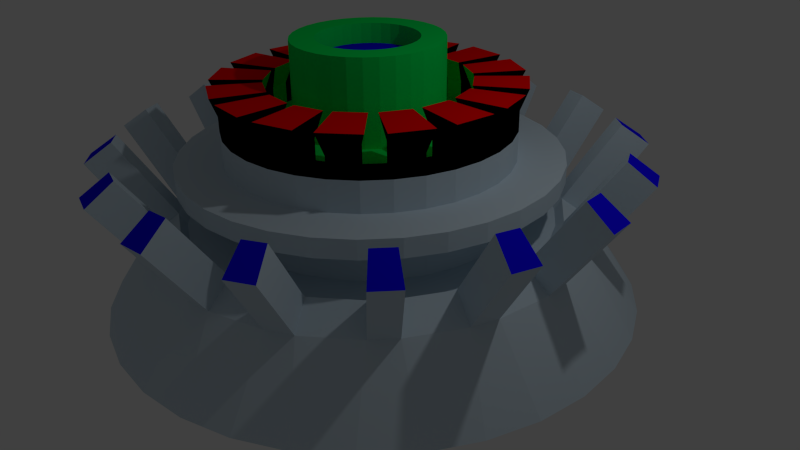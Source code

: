 # Source: Mina.blend  (saved by Blender 2.70.0; exported with 4.5.12 LTS)
import bpy
from mathutils import Matrix  # noqa: F401  (used for matrix-valued properties, if any)

bpy.ops.wm.read_factory_settings(use_empty=True)
scene = bpy.context.scene
scene.name = 'Scene'

# ---- collections
col_collection_1 = bpy.data.collections.new('Collection 1'); scene.collection.children.link(col_collection_1)

# ---- materials (node trees are filled in below, after node groups)
mat_material_001 = bpy.data.materials.new('Material.001')
mat_material_001.alpha_threshold = 0.0
mat_material_001.use_transparent_shadow = False
mat_material_001.diffuse_color = (0.5996, 0.7158, 0.8, 1.0)
mat_material_001.roughness = 0.5
mat_material_001.line_color = (0.0, 0.0, 0.0, 1.0)
mat_material_002 = bpy.data.materials.new('Material.002')
mat_material_002.alpha_threshold = 0.0
mat_material_002.use_transparent_shadow = False
mat_material_002.diffuse_color = (0.0, 0.8, 0.1009, 1.0)
mat_material_002.specular_color = (0.06705, 0.08203, 1.0)
mat_material_002.roughness = 0.5
mat_material_002.line_color = (0.0, 0.0, 0.0, 1.0)
mat_material_003 = bpy.data.materials.new('Material.003')
mat_material_003.alpha_threshold = 0.0
mat_material_003.use_transparent_shadow = False
mat_material_003.diffuse_color = (0.002579, 0.002579, 0.002579, 1.0)
mat_material_003.roughness = 0.5
mat_material_003.line_color = (0.0, 0.0, 0.0, 1.0)
mat_material_004 = bpy.data.materials.new('Material.004')
mat_material_004.alpha_threshold = 0.0
mat_material_004.use_transparent_shadow = False
mat_material_004.diffuse_color = (1.0, 0.0, 0.0, 1.0)
mat_material_004.roughness = 0.5
mat_material_004.line_color = (0.0, 0.0, 0.0, 1.0)
mat_material_005 = bpy.data.materials.new('Material.005')
mat_material_005.alpha_threshold = 0.0
mat_material_005.use_transparent_shadow = False
mat_material_005.diffuse_color = (0.006795, 0.0, 1.0, 1.0)
mat_material_005.roughness = 0.5
mat_material_005.line_color = (0.0, 0.0, 0.0, 1.0)
mat_material_006 = bpy.data.materials.new('Material.006')
mat_material_006.alpha_threshold = 0.0
mat_material_006.use_transparent_shadow = False
mat_material_006.diffuse_color = (0.0, 0.0, 0.0, 1.0)
mat_material_006.roughness = 0.5
mat_material_006.line_color = (0.0, 0.0, 0.0, 1.0)

# ---- material node trees

# ---- world
world_world = bpy.data.worlds.new('World'); scene.world = world_world
world_world.color = (0.05088, 0.05088, 0.05088)
world_world.use_sun_shadow = False
world_world.sun_shadow_jitter_overblur = 0.0
world_world.cycles.sampling_method = 'MANUAL'
world_world.cycles.sample_map_resolution = 256

# ---- cameras
cam_camera = bpy.data.cameras.new('Camera')
cam_camera.clip_end = 100.0
cam_camera.lens = 35.0
cam_camera.sensor_width = 32.0
cam_camera.sensor_height = 18.0
cam_camera.ortho_scale = 7.314
cam_camera.dof.focus_distance = 0.0
cam_camera.dof.aperture_fstop = 128.0

# ---- lights
light_lamp = bpy.data.lights.new('Lamp', 'POINT')
light_lamp.transmission_factor = 0.0
light_lamp.cutoff_distance = 30.0
light_lamp.energy = 100.0
light_lamp.shadow_buffer_clip_start = 1.001
light_lamp.shadow_soft_size = 0.1
light_lamp.shadow_maximum_resolution = 0.006
light_lamp.use_absolute_resolution = True
light_lamp.cycles.use_multiple_importance_sampling = False

# ---- meshes
me_cylinder = bpy.data.meshes.new('Cylinder')
me_cylinder.from_pydata([(3.111e-08, 2.267, 0.6416), (0.4422, 2.223, 0.6416), (0.8675, 2.094, 0.6416), (1.259, 1.885, 0.6416), (1.603, 1.603, 0.6416), (1.885, 1.259, 0.6416), (2.094, 0.8675, 0.6416), (2.223, 0.4422, 0.6416), (2.267, -1.314e-07, 0.6416), (2.223, -0.4422, 0.6416), (2.094, -0.8675, 0.6416), (1.885, -1.259, 0.6416), (1.603, -1.603, 0.6416), (1.259, -1.885, 0.6416), (0.8675, -2.094, 0.6416), (0.4422, -2.223, 0.6416), (-7.075e-07, -2.267, 0.6416), (-0.4422, -2.223, 0.6416), (-0.8675, -2.094, 0.6416), (-1.259, -1.885, 0.6416), (-1.603, -1.603, 0.6416), (-1.885, -1.259, 0.6416), (-2.094, -0.8675, 0.6416), (-2.223, -0.4422, 0.6416), (-2.267, 1.886e-06, 0.6416), (-2.223, 0.4422, 0.6416), (-2.094, 0.8675, 0.6416), (-1.885, 1.259, 0.6416), (-1.603, 1.603, 0.6416), (-1.259, 1.885, 0.6416), (-0.8675, 2.094, 0.6416), (-0.4422, 2.223, 0.6416), (-0.3676, 2.34, 0.7479), (-0.9944, 2.15, 0.7479), (-1.235, 2.021, 0.7479), (-1.741, 1.606, 0.7479), (-1.914, 1.395, 0.7479), (-2.223, 0.817, 0.7479), (-2.302, 0.5559, 0.7479), (-2.367, -0.09598, 0.7479), (-2.34, -0.3676, 0.7479), (-2.15, -0.9944, 0.7479), (-2.021, -1.235, 0.7479), (-1.606, -1.741, 0.7479), (-1.395, -1.914, 0.7479), (-0.817, -2.223, 0.7479), (-0.5559, -2.302, 0.7479), (0.09598, -2.367, 0.7479), (0.3676, -2.34, 0.7479), (0.9944, -2.15, 0.7479), (1.235, -2.021, 0.7479), (1.741, -1.606, 0.7479), (1.914, -1.395, 0.7479), (2.223, -0.817, 0.7479), (2.302, -0.5559, 0.7479), (2.367, 0.09598, 0.7479), (2.34, 0.3676, 0.7479), (2.15, 0.9944, 0.7479), (2.021, 1.235, 0.7479), (1.606, 1.741, 0.7479), (1.395, 1.914, 0.7479), (0.817, 2.223, 0.7479), (0.5559, 2.302, 0.7479), (-0.09598, 2.367, 0.7479), (-2.41e-08, 3.334, -0.4272), (-0.09598, 2.715, 0.5039), (0.6504, 3.27, -0.4272), (0.6238, 2.644, 0.5039), (1.276, 3.08, -0.4272), (0.9502, 2.545, 0.5039), (1.852, 2.772, -0.4272), (1.588, 2.204, 0.5039), (2.357, 2.357, -0.4272), (1.852, 1.987, 0.5039), (2.772, 1.852, -0.4272), (2.311, 1.428, 0.5039), (3.08, 1.276, -0.4272), (2.471, 1.128, 0.5039), (3.27, 0.6504, -0.4272), (2.681, 0.4355, 0.5039), (3.334, -3.396e-07, -0.4272), (2.715, 0.09598, 0.5039), (3.27, -0.6504, -0.4272), (2.644, -0.6238, 0.5039), (3.08, -1.276, -0.4272), (2.545, -0.9502, 0.5039), (2.772, -1.852, -0.4272), (2.204, -1.588, 0.5039), (2.357, -2.357, -0.4272), (1.987, -1.852, 0.5039), (1.852, -2.772, -0.4272), (1.428, -2.311, 0.5039), (1.276, -3.08, -0.4272), (1.128, -2.471, 0.5039), (0.6504, -3.27, -0.4272), (0.4355, -2.681, 0.5039), (-1.11e-06, -3.334, -0.4272), (0.09598, -2.715, 0.5039), (-0.6504, -3.27, -0.4272), (-0.6238, -2.644, 0.5039), (-1.276, -3.08, -0.4272), (-0.9502, -2.545, 0.5039), (-1.852, -2.772, -0.4272), (-1.588, -2.204, 0.5039), (-2.357, -2.357, -0.4272), (-1.852, -1.987, 0.5039), (-2.772, -1.852, -0.4272), (-2.311, -1.428, 0.5039), (-3.08, -1.276, -0.4272), (-2.471, -1.128, 0.5039), (-3.27, -0.6504, -0.4272), (-2.681, -0.4355, 0.5039), (-3.334, 2.628e-06, -0.4272), (-2.715, -0.09598, 0.5039), (-3.27, 0.6504, -0.4272), (-2.644, 0.6238, 0.5039), (-3.08, 1.276, -0.4272), (-2.545, 0.9502, 0.5039), (-2.772, 1.852, -0.4272), (-2.204, 1.588, 0.5039), (-2.357, 2.357, -0.4272), (-1.987, 1.852, 0.5039), (-1.852, 2.772, -0.4272), (-1.428, 2.311, 0.5039), (-1.276, 3.08, -0.4272), (-1.128, 2.471, 0.5039), (-0.6504, 3.27, -0.4272), (-0.4355, 2.681, 0.5039), (7.756e-08, 1.797, 0.6416), (0.3506, 1.762, 0.6416), (0.6876, 1.66, 0.6416), (0.9983, 1.494, 0.6416), (1.271, 1.271, 0.6416), (1.494, 0.9983, 0.6416), (1.66, 0.6876, 0.6416), (1.762, 0.3506, 0.6416), (1.797, -4.081e-08, 0.6416), (1.762, -0.3506, 0.6416), (1.66, -0.6876, 0.6416), (1.494, -0.9983, 0.6416), (1.271, -1.271, 0.6416), (0.9983, -1.494, 0.6416), (0.6876, -1.66, 0.6416), (0.3505, -1.762, 0.6416), (-5.079e-07, -1.797, 0.6416), (-0.3506, -1.762, 0.6416), (-0.6876, -1.66, 0.6416), (-0.9983, -1.494, 0.6416), (-1.271, -1.271, 0.6416), (-1.494, -0.9983, 0.6416), (-1.66, -0.6876, 0.6416), (-1.762, -0.3505, 0.6416), (-1.797, 1.559e-06, 0.6416), (-1.762, 0.3506, 0.6416), (-1.66, 0.6876, 0.6416), (-1.494, 0.9983, 0.6416), (-1.271, 1.271, 0.6416), (-0.9983, 1.494, 0.6416), (-0.6876, 1.66, 0.6416), (-0.3505, 1.762, 0.6416), (7.162e-08, 1.797, 1.194), (0.3506, 1.762, 1.194), (0.6876, 1.66, 1.194), (0.9983, 1.494, 1.194), (1.271, 1.271, 1.194), (1.494, 0.9983, 1.194), (1.66, 0.6876, 1.194), (1.762, 0.3506, 1.194), (1.797, -4.081e-08, 1.194), (1.762, -0.3506, 1.194), (1.66, -0.6876, 1.194), (1.494, -0.9983, 1.194), (1.271, -1.271, 1.194), (0.9983, -1.494, 1.194), (0.6876, -1.66, 1.194), (0.3505, -1.762, 1.194), (-5.139e-07, -1.797, 1.194), (-0.3506, -1.762, 1.194), (-0.6876, -1.66, 1.194), (-0.9983, -1.494, 1.194), (-1.271, -1.271, 1.194), (-1.494, -0.9983, 1.194), (-1.66, -0.6876, 1.194), (-1.762, -0.3505, 1.194), (-1.797, 1.559e-06, 1.194), (-1.762, 0.3506, 1.194), (-1.66, 0.6876, 1.194), (-1.494, 0.9983, 1.194), (-1.271, 1.271, 1.194), (-0.9983, 1.494, 1.194), (-0.6876, 1.66, 1.194), (-0.3505, 1.762, 1.194), (5.394e-09, 2.347, 1.194), (0.4579, 2.302, 1.194), (0.8983, 2.169, 1.194), (1.304, 1.952, 1.194), (1.66, 1.66, 1.194), (1.952, 1.304, 1.194), (2.169, 0.8983, 1.194), (2.302, 0.4579, 1.194), (2.347, -1.583e-07, 1.194), (2.302, -0.4579, 1.194), (2.169, -0.8983, 1.194), (1.952, -1.304, 1.194), (1.66, -1.66, 1.194), (1.304, -1.952, 1.194), (0.8983, -2.169, 1.194), (0.4579, -2.302, 1.194), (-7.595e-07, -2.347, 1.194), (-0.458, -2.302, 1.194), (-0.8983, -2.169, 1.194), (-1.304, -1.952, 1.194), (-1.66, -1.66, 1.194), (-1.952, -1.304, 1.194), (-2.169, -0.8983, 1.194), (-2.302, -0.4579, 1.194), (-2.347, 1.931e-06, 1.194), (-2.302, 0.458, 1.194), (-2.169, 0.8983, 1.194), (-1.952, 1.304, 1.194), (-1.66, 1.66, 1.194), (-1.304, 1.952, 1.194), (-0.8983, 2.169, 1.194), (-0.4579, 2.302, 1.194), (5.394e-09, 2.347, 1.424), (0.4579, 2.302, 1.424), (0.8983, 2.169, 1.424), (1.304, 1.952, 1.424), (1.66, 1.66, 1.424), (1.952, 1.304, 1.424), (2.169, 0.8983, 1.424), (2.302, 0.4579, 1.424), (2.347, -1.583e-07, 1.424), (2.302, -0.4579, 1.424), (2.169, -0.8983, 1.424), (1.952, -1.304, 1.424), (1.66, -1.66, 1.424), (1.304, -1.952, 1.424), (0.8983, -2.169, 1.424), (0.4579, -2.302, 1.424), (-7.595e-07, -2.347, 1.424), (-0.458, -2.302, 1.424), (-0.8983, -2.169, 1.424), (-1.304, -1.952, 1.424), (-1.66, -1.66, 1.424), (-1.952, -1.304, 1.424), (-2.169, -0.8983, 1.424), (-2.302, -0.4579, 1.424), (-2.347, 1.931e-06, 1.424), (-2.302, 0.458, 1.424), (-2.169, 0.8983, 1.424), (-1.952, 1.304, 1.424), (-1.66, 1.66, 1.424), (-1.304, 1.952, 1.424), (-0.8983, 2.169, 1.424), (-0.4579, 2.302, 1.424), (5.613e-08, 1.772, 1.424), (0.3457, 1.738, 1.424), (0.678, 1.637, 1.424), (0.9844, 1.473, 1.424), (1.253, 1.253, 1.424), (1.473, 0.9844, 1.424), (1.637, 0.678, 1.424), (1.738, 0.3457, 1.424), (1.772, -3.729e-08, 1.424), (1.738, -0.3457, 1.424), (1.637, -0.678, 1.424), (1.473, -0.9844, 1.424), (1.253, -1.253, 1.424), (0.9844, -1.473, 1.424), (0.678, -1.637, 1.424), (0.3457, -1.738, 1.424), (-5.212e-07, -1.772, 1.424), (-0.3457, -1.738, 1.424), (-0.678, -1.637, 1.424), (-0.9844, -1.473, 1.424), (-1.253, -1.253, 1.424), (-1.473, -0.9844, 1.424), (-1.637, -0.678, 1.424), (-1.738, -0.3457, 1.424), (-1.772, 1.54e-06, 1.424), (-1.738, 0.3457, 1.424), (-1.637, 0.6781, 1.424), (-1.473, 0.9844, 1.424), (-1.253, 1.253, 1.424), (-0.9844, 1.473, 1.424), (-0.678, 1.637, 1.424), (-0.3457, 1.738, 1.424), (6.29e-08, 1.772, 1.799), (0.3457, 1.738, 1.799), (0.678, 1.637, 1.799), (0.9844, 1.473, 1.799), (1.253, 1.253, 1.799), (1.473, 0.9844, 1.799), (1.637, 0.678, 1.799), (1.738, 0.3457, 1.799), (1.772, -3.729e-08, 1.799), (1.738, -0.3457, 1.799), (1.637, -0.678, 1.799), (1.473, -0.9844, 1.799), (1.253, -1.253, 1.799), (0.9844, -1.473, 1.799), (0.678, -1.637, 1.799), (0.3457, -1.738, 1.799), (-5.144e-07, -1.772, 1.799), (-0.3457, -1.738, 1.799), (-0.678, -1.637, 1.799), (-0.9844, -1.473, 1.799), (-1.253, -1.253, 1.799), (-1.473, -0.9844, 1.799), (-1.637, -0.678, 1.799), (-1.738, -0.3457, 1.799), (-1.772, 1.54e-06, 1.799), (-1.738, 0.3457, 1.799), (-1.637, 0.6781, 1.799), (-1.473, 0.9844, 1.799), (-1.253, 1.253, 1.799), (-0.9844, 1.473, 1.799), (-0.678, 1.637, 1.799), (-0.3457, 1.738, 1.799), (1.279e-07, 1.326, 1.799), (0.2587, 1.301, 1.799), (0.5075, 1.225, 1.799), (0.7368, 1.103, 1.799), (0.9377, 0.9377, 1.799), (1.103, 0.7368, 1.799), (1.225, 0.5075, 1.799), (1.301, 0.2587, 1.799), (1.326, 6.486e-08, 1.799), (1.301, -0.2587, 1.799), (1.225, -0.5075, 1.799), (1.103, -0.7368, 1.799), (0.9377, -0.9377, 1.799), (0.7368, -1.103, 1.799), (0.5075, -1.225, 1.799), (0.2587, -1.301, 1.799), (-3.042e-07, -1.326, 1.799), (-0.2587, -1.301, 1.799), (-0.5075, -1.225, 1.799), (-0.7368, -1.103, 1.799), (-0.9377, -0.9377, 1.799), (-1.103, -0.7368, 1.799), (-1.225, -0.5075, 1.799), (-1.301, -0.2587, 1.799), (-1.326, 1.245e-06, 1.799), (-1.301, 0.2587, 1.799), (-1.225, 0.5075, 1.799), (-1.103, 0.7368, 1.799), (-0.9377, 0.9377, 1.799), (-0.7368, 1.103, 1.799), (-0.5075, 1.225, 1.799), (-0.2587, 1.301, 1.799), (-0.9844, 1.473, 2.054), (-1.253, 1.253, 2.054), (-0.9377, 0.9377, 2.054), (-0.7368, 1.103, 2.054), (-1.738, 0.3457, 2.054), (-1.772, 1.547e-06, 2.054), (-1.326, 1.252e-06, 2.054), (-1.301, 0.2587, 2.054), (-1.473, -0.9844, 2.054), (-1.253, -1.253, 2.054), (-0.9377, -0.9377, 2.054), (-1.103, -0.7368, 2.054), (-0.3457, -1.738, 2.054), (-5.212e-07, -1.772, 2.054), (-3.109e-07, -1.326, 2.054), (-0.2587, -1.301, 2.054), (0.3457, 1.738, 2.054), (6.962e-08, 1.772, 2.054), (1.346e-07, 1.326, 2.054), (0.2587, 1.301, 2.054), (0.9844, -1.473, 2.054), (1.253, -1.253, 2.054), (0.9377, -0.9377, 2.054), (0.7368, -1.103, 2.054), (1.738, -0.3457, 2.054), (1.772, -4.401e-08, 2.054), (1.326, 5.814e-08, 2.054), (1.301, -0.2587, 2.054), (1.473, 0.9844, 2.054), (1.253, 1.253, 2.054), (0.9377, 0.9377, 2.054), (1.103, 0.7368, 2.054), (-0.3457, 1.738, 2.054), (-0.678, 1.637, 2.054), (-0.5075, 1.225, 2.054), (-0.2587, 1.301, 2.054), (-1.473, 0.9844, 2.054), (-1.637, 0.6781, 2.054), (-1.225, 0.5075, 2.054), (-1.103, 0.7368, 2.054), (-1.738, -0.3457, 2.054), (-1.637, -0.678, 2.054), (-1.225, -0.5075, 2.054), (-1.301, -0.2587, 2.054), (-0.9844, -1.473, 2.054), (-0.6781, -1.637, 2.054), (-0.5075, -1.225, 2.054), (-0.7368, -1.103, 2.054), (1.473, -0.9844, 2.054), (1.637, -0.678, 2.054), (1.225, -0.5075, 2.054), (1.103, -0.7368, 2.054), (1.738, 0.3457, 2.054), (1.637, 0.678, 2.054), (1.225, 0.5075, 2.054), (1.301, 0.2587, 2.054), (0.9844, 1.473, 2.054), (0.678, 1.637, 2.054), (0.5075, 1.225, 2.054), (0.7368, 1.103, 2.054), (0.3457, -1.738, 2.054), (0.678, -1.637, 2.054), (0.5075, -1.225, 2.054), (0.2587, -1.301, 2.054), (-0.9873, 1.6, 2.337), (-1.376, 1.28, 2.337), (-0.9197, 0.8237, 2.337), (-0.6284, 1.063, 2.337), (-1.829, 0.4331, 2.337), (-1.879, -0.06788, 2.337), (-1.233, -0.06788, 2.337), (-1.196, 0.3071, 2.337), (-1.6, -0.9873, 2.337), (-1.28, -1.376, 2.337), (-0.8237, -0.9197, 2.337), (-1.063, -0.6284, 2.337), (-0.4331, -1.829, 2.337), (0.06788, -1.879, 2.337), (0.06788, -1.233, 2.337), (-0.3071, -1.196, 2.337), (0.4331, 1.829, 2.337), (-0.06788, 1.879, 2.337), (-0.06788, 1.233, 2.337), (0.3071, 1.196, 2.337), (0.9873, -1.6, 2.337), (1.376, -1.28, 2.337), (0.9197, -0.8237, 2.337), (0.6284, -1.063, 2.337), (1.829, -0.4331, 2.337), (1.879, 0.06788, 2.337), (1.233, 0.06788, 2.337), (1.196, -0.3071, 2.337), (1.6, 0.9873, 2.337), (1.28, 1.376, 2.337), (0.8237, 0.9197, 2.337), (1.063, 0.6284, 2.337), (-0.2999, 1.856, 2.337), (-0.7816, 1.71, 2.337), (-0.5345, 1.113, 2.337), (-0.1739, 1.222, 2.337), (-1.524, 1.1, 2.337), (-1.762, 0.6562, 2.337), (-1.165, 0.409, 2.337), (-0.9872, 0.7413, 2.337), (-1.856, -0.2999, 2.337), (-1.71, -0.7816, 2.337), (-1.113, -0.5345, 2.337), (-1.222, -0.1739, 2.337), (-1.1, -1.524, 2.337), (-0.6562, -1.762, 2.337), (-0.409, -1.165, 2.337), (-0.7413, -0.9872, 2.337), (1.524, -1.1, 2.337), (1.762, -0.6562, 2.337), (1.165, -0.409, 2.337), (0.9872, -0.7413, 2.337), (1.856, 0.2999, 2.337), (1.71, 0.7816, 2.337), (1.113, 0.5345, 2.337), (1.222, 0.1739, 2.337), (1.1, 1.524, 2.337), (0.6562, 1.762, 2.337), (0.409, 1.165, 2.337), (0.7413, 0.9872, 2.337), (0.2999, -1.856, 2.337), (0.7816, -1.71, 2.337), (0.5345, -1.113, 2.337), (0.1739, -1.222, 2.337), (-0.3676, 2.34, 0.7479), (-0.9944, 2.15, 0.7479), (-1.235, 2.021, 0.7479), (-1.741, 1.606, 0.7479), (-1.914, 1.395, 0.7479), (-2.223, 0.817, 0.7479), (-2.302, 0.5559, 0.7479), (-2.367, -0.09598, 0.7479), (-2.34, -0.3676, 0.7479), (-2.15, -0.9944, 0.7479), (-2.021, -1.235, 0.7479), (-1.606, -1.741, 0.7479), (-1.395, -1.914, 0.7479), (-0.817, -2.223, 0.7479), (-0.5559, -2.302, 0.7479), (0.09598, -2.367, 0.7479), (0.3676, -2.34, 0.7479), (0.9944, -2.15, 0.7479), (1.235, -2.021, 0.7479), (1.741, -1.606, 0.7479), (1.914, -1.395, 0.7479), (2.223, -0.817, 0.7479), (2.302, -0.5559, 0.7479), (2.367, 0.09598, 0.7479), (2.34, 0.3676, 0.7479), (2.15, 0.9944, 0.7479), (2.021, 1.235, 0.7479), (1.606, 1.741, 0.7479), (1.395, 1.914, 0.7479), (0.817, 2.223, 0.7479), (0.5559, 2.302, 0.7479), (-0.09598, 2.367, 0.7479), (-0.09598, 2.715, 0.5039), (0.6238, 2.644, 0.5039), (0.9502, 2.545, 0.5039), (1.588, 2.204, 0.5039), (1.852, 1.987, 0.5039), (2.311, 1.428, 0.5039), (2.471, 1.128, 0.5039), (2.681, 0.4355, 0.5039), (2.715, 0.09598, 0.5039), (2.644, -0.6238, 0.5039), (2.545, -0.9502, 0.5039), (2.204, -1.588, 0.5039), (1.987, -1.852, 0.5039), (1.428, -2.311, 0.5039), (1.128, -2.471, 0.5039), (0.4355, -2.681, 0.5039), (0.09598, -2.715, 0.5039), (-0.6238, -2.644, 0.5039), (-0.9502, -2.545, 0.5039), (-1.588, -2.204, 0.5039), (-1.852, -1.987, 0.5039), (-2.311, -1.428, 0.5039), (-2.471, -1.128, 0.5039), (-2.681, -0.4355, 0.5039), (-2.715, -0.09598, 0.5039), (-2.644, 0.6238, 0.5039), (-2.545, 0.9502, 0.5039), (-2.204, 1.588, 0.5039), (-1.987, 1.852, 0.5039), (-1.428, 2.311, 0.5039), (-1.128, 2.471, 0.5039), (-0.4355, 2.681, 0.5039), (-0.4008, 2.677, 1.229), (-1.154, 2.448, 1.229), (-1.395, 2.32, 1.229), (-2.003, 1.82, 1.229), (-2.176, 1.609, 1.229), (-2.547, 0.9153, 1.229), (-2.626, 0.6541, 1.229), (-2.704, -0.1292, 1.229), (-2.677, -0.4008, 1.229), (-2.448, -1.154, 1.229), (-2.32, -1.395, 1.229), (-1.82, -2.003, 1.229), (-1.609, -2.176, 1.229), (-0.9153, -2.547, 1.229), (-0.6541, -2.626, 1.229), (0.1292, -2.704, 1.229), (0.4008, -2.677, 1.229), (1.154, -2.448, 1.229), (1.395, -2.32, 1.229), (2.003, -1.82, 1.229), (2.176, -1.609, 1.229), (2.547, -0.9153, 1.229), (2.626, -0.6541, 1.229), (2.704, 0.1292, 1.229), (2.677, 0.4008, 1.229), (2.448, 1.154, 1.229), (2.32, 1.395, 1.229), (1.82, 2.003, 1.229), (1.609, 2.176, 1.229), (0.9153, 2.547, 1.229), (0.6541, 2.626, 1.229), (-0.1292, 2.704, 1.229), (-0.1292, 3.052, 0.9845), (0.722, 2.968, 0.9845), (1.048, 2.869, 0.9845), (1.803, 2.466, 0.9845), (2.066, 2.249, 0.9845), (2.609, 1.588, 0.9845), (2.77, 1.287, 0.9845), (3.018, 0.4687, 0.9845), (3.052, 0.1292, 0.9845), (2.968, -0.722, 0.9845), (2.869, -1.048, 0.9845), (2.466, -1.803, 0.9845), (2.249, -2.066, 0.9845), (1.588, -2.609, 0.9845), (1.287, -2.77, 0.9845), (0.4687, -3.018, 0.9845), (0.1292, -3.052, 0.9845), (-0.722, -2.968, 0.9845), (-1.048, -2.869, 0.9845), (-1.803, -2.466, 0.9845), (-2.066, -2.249, 0.9845), (-2.609, -1.588, 0.9845), (-2.77, -1.287, 0.9845), (-3.018, -0.4687, 0.9845), (-3.052, -0.1292, 0.9845), (-2.968, 0.722, 0.9845), (-2.869, 1.048, 0.9845), (-2.466, 1.803, 0.9845), (-2.249, 2.066, 0.9845), (-1.588, 2.609, 0.9845), (-1.287, 2.77, 0.9845), (-0.4687, 3.018, 0.9845), (1.679e-07, 0.9096, 1.799), (0.1775, 0.8921, 1.799), (0.3481, 0.8403, 1.799), (0.5053, 0.7563, 1.799), (0.6432, 0.6432, 1.799), (0.7563, 0.5053, 1.799), (0.8403, 0.3481, 1.799), (0.8921, 0.1775, 1.799), (0.9096, 1.486e-07, 1.799), (0.8921, -0.1775, 1.799), (0.8403, -0.3481, 1.799), (0.7563, -0.5053, 1.799), (0.6432, -0.6432, 1.799), (0.5053, -0.7563, 1.799), (0.3481, -0.8403, 1.799), (0.1775, -0.8921, 1.799), (-1.285e-07, -0.9096, 1.799), (-0.1775, -0.8921, 1.799), (-0.3481, -0.8403, 1.799), (-0.5053, -0.7563, 1.799), (-0.6432, -0.6432, 1.799), (-0.7563, -0.5053, 1.799), (-0.8403, -0.3481, 1.799), (-0.8921, -0.1775, 1.799), (-0.9096, 9.583e-07, 1.799), (-0.8921, 0.1775, 1.799), (-0.8403, 0.3481, 1.799), (-0.7563, 0.5053, 1.799), (-0.6432, 0.6432, 1.799), (-0.5053, 0.7563, 1.799), (-0.3481, 0.8403, 1.799), (-0.1774, 0.8921, 1.799), (2.377e-07, 0.9096, 2.832), (0.1775, 0.8921, 2.832), (0.3481, 0.8403, 2.832), (0.5053, 0.7563, 2.832), (0.6432, 0.6432, 2.832), (0.7563, 0.5053, 2.832), (0.8403, 0.3481, 2.832), (0.8921, 0.1775, 2.832), (0.9096, 1.486e-07, 2.832), (0.8921, -0.1775, 2.832), (0.8403, -0.3481, 2.832), (0.7563, -0.5053, 2.832), (0.6432, -0.6432, 2.832), (0.5053, -0.7563, 2.832), (0.3481, -0.8403, 2.832), (0.1775, -0.8921, 2.832), (-5.871e-08, -0.9096, 2.832), (-0.1775, -0.8921, 2.832), (-0.3481, -0.8403, 2.832), (-0.5053, -0.7563, 2.832), (-0.6432, -0.6432, 2.832), (-0.7563, -0.5053, 2.832), (-0.8403, -0.3481, 2.832), (-0.8921, -0.1775, 2.832), (-0.9096, 9.583e-07, 2.832), (-0.8921, 0.1775, 2.832), (-0.8403, 0.3481, 2.832), (-0.7563, 0.5053, 2.832), (-0.6432, 0.6432, 2.832), (-0.5053, 0.7563, 2.832), (-0.3481, 0.8403, 2.832), (-0.1774, 0.8921, 2.832), (2.684e-07, 0.6144, 2.832), (0.1199, 0.6026, 2.832), (0.2351, 0.5676, 2.832), (0.3413, 0.5108, 2.832), (0.4344, 0.4344, 2.832), (0.5108, 0.3413, 2.832), (0.5676, 0.2351, 2.832), (0.6026, 0.1199, 2.832), (0.6144, 2.122e-07, 2.832), (0.6026, -0.1199, 2.832), (0.5676, -0.2351, 2.832), (0.5108, -0.3413, 2.832), (0.4344, -0.4344, 2.832), (0.3413, -0.5108, 2.832), (0.2351, -0.5676, 2.832), (0.1199, -0.6026, 2.832), (6.825e-08, -0.6144, 2.832), (-0.1199, -0.6026, 2.832), (-0.2351, -0.5676, 2.832), (-0.3413, -0.5108, 2.832), (-0.4344, -0.4344, 2.832), (-0.5108, -0.3413, 2.832), (-0.5676, -0.2351, 2.832), (-0.6026, -0.1199, 2.832), (-0.6144, 7.591e-07, 2.832), (-0.6026, 0.1199, 2.832), (-0.5676, 0.2351, 2.832), (-0.5108, 0.3413, 2.832), (-0.4344, 0.4344, 2.832), (-0.3413, 0.5108, 2.832), (-0.2351, 0.5676, 2.832), (-0.1199, 0.6026, 2.832), (3.472e-07, 0.6144, 2.588), (0.1199, 0.6026, 2.588), (0.2351, 0.5676, 2.588), (0.3413, 0.5108, 2.588), (0.4344, 0.4344, 2.588), (0.5108, 0.3413, 2.588), (0.5676, 0.2351, 2.588), (0.6026, 0.1199, 2.588), (0.6144, 2.122e-07, 2.588), (0.6026, -0.1199, 2.588), (0.5676, -0.2351, 2.588), (0.5108, -0.3413, 2.588), (0.4344, -0.4344, 2.588), (0.3413, -0.5108, 2.588), (0.2351, -0.5676, 2.588), (0.1199, -0.6026, 2.588), (1.47e-07, -0.6144, 2.588), (-0.1199, -0.6026, 2.588), (-0.2351, -0.5676, 2.588), (-0.3413, -0.5108, 2.588), (-0.4344, -0.4344, 2.588), (-0.5108, -0.3413, 2.588), (-0.5676, -0.2351, 2.588), (-0.6026, -0.1199, 2.588), (-0.6144, 7.591e-07, 2.588), (-0.6026, 0.1199, 2.588), (-0.5676, 0.2351, 2.588), (-0.5108, 0.3413, 2.588), (-0.4344, 0.4344, 2.588), (-0.3413, 0.5108, 2.588), (-0.2351, 0.5676, 2.588), (-0.1199, 0.6026, 2.588), (-0.4329, 3.003, 1.694), (-1.309, 2.738, 1.694), (-1.549, 2.609, 1.694), (-2.257, 2.028, 1.694), (-2.43, 1.817, 1.694), (-2.861, 1.01, 1.694), (-2.94, 0.7493, 1.694), (-3.03, -0.1613, 1.694), (-3.003, -0.4329, 1.694), (-2.738, -1.309, 1.694), (-2.609, -1.549, 1.694), (-2.028, -2.257, 1.694), (-1.817, -2.43, 1.694), (-1.01, -2.861, 1.694), (-0.7493, -2.94, 1.694), (0.1613, -3.03, 1.694), (0.4329, -3.003, 1.694), (1.309, -2.738, 1.694), (1.549, -2.609, 1.694), (2.257, -2.028, 1.694), (2.43, -1.817, 1.694), (2.861, -1.01, 1.694), (2.94, -0.7493, 1.694), (3.03, 0.1613, 1.694), (3.003, 0.4329, 1.694), (2.738, 1.309, 1.694), (2.609, 1.549, 1.694), (2.028, 2.257, 1.694), (1.817, 2.43, 1.694), (1.01, 2.861, 1.694), (0.7493, 2.94, 1.694), (-0.1613, 3.03, 1.694), (-0.1613, 3.378, 1.45), (0.8172, 3.282, 1.45), (1.144, 3.183, 1.45), (2.011, 2.719, 1.45), (2.274, 2.503, 1.45), (2.898, 1.743, 1.45), (3.059, 1.442, 1.45), (3.344, 0.5008, 1.45), (3.378, 0.1613, 1.45), (3.282, -0.8172, 1.45), (3.183, -1.144, 1.45), (2.719, -2.011, 1.45), (2.503, -2.274, 1.45), (1.743, -2.898, 1.45), (1.442, -3.059, 1.45), (0.5008, -3.344, 1.45), (0.1613, -3.378, 1.45), (-0.8172, -3.282, 1.45), (-1.144, -3.183, 1.45), (-2.011, -2.719, 1.45), (-2.275, -2.503, 1.45), (-2.898, -1.743, 1.45), (-3.059, -1.442, 1.45), (-3.344, -0.5008, 1.45), (-3.378, -0.1613, 1.45), (-3.282, 0.8172, 1.45), (-3.183, 1.144, 1.45), (-2.719, 2.011, 1.45), (-2.503, 2.275, 1.45), (-1.743, 2.898, 1.45), (-1.442, 3.059, 1.45), (-0.5008, 3.344, 1.45)], [], [(55, 56, 7, 8), (29, 28, 156, 157), (40, 39, 487, 488), (34, 33, 481, 482), (83, 54, 502, 521), (65, 127, 543, 512), (99, 46, 494, 529), (52, 51, 499, 500), (35, 121, 540, 483), (119, 36, 484, 539), (91, 89, 51, 50), (83, 81, 55, 54), (75, 73, 59, 58), (99, 97, 47, 46), (107, 105, 43, 42), (115, 113, 39, 38), (123, 121, 35, 34), (69, 67, 513, 514), (95, 48, 496, 527), (67, 65, 63, 62), (46, 45, 493, 494), (55, 81, 520, 503), (45, 101, 530, 493), (53, 85, 522, 501), (77, 75, 517, 518), (58, 57, 505, 506), (71, 69, 61, 60), (87, 85, 53, 52), (79, 77, 57, 56), (95, 93, 49, 48), (103, 101, 45, 44), (111, 109, 41, 40), (119, 117, 37, 36), (59, 60, 3, 4), (64, 65, 67, 66), (66, 67, 69, 68), (68, 69, 71, 70), (70, 71, 73, 72), (72, 73, 75, 74), (74, 75, 77, 76), (76, 77, 79, 78), (78, 79, 81, 80), (80, 81, 83, 82), (82, 83, 85, 84), (84, 85, 87, 86), (86, 87, 89, 88), (88, 89, 91, 90), (90, 91, 93, 92), (92, 93, 95, 94), (94, 95, 97, 96), (96, 97, 99, 98), (98, 99, 101, 100), (100, 101, 103, 102), (102, 103, 105, 104), (104, 105, 107, 106), (106, 107, 109, 108), (108, 109, 111, 110), (110, 111, 113, 112), (112, 113, 115, 114), (114, 115, 117, 116), (116, 117, 119, 118), (118, 119, 121, 120), (120, 121, 123, 122), (122, 123, 125, 124), (127, 125, 33, 32), (126, 127, 65, 64), (124, 125, 127, 126), (64, 66, 68, 70, 72, 74, 76, 78, 80, 82, 84, 86, 88, 90, 92, 94, 96, 98, 100, 102, 104, 106, 108, 110, 112, 114, 116, 118, 120, 122, 124, 126), (51, 52, 11, 12), (47, 48, 15, 16), (43, 44, 19, 20), (39, 40, 23, 24), (35, 36, 27, 28), (63, 32, 31, 0), (60, 61, 2, 3), (56, 57, 6, 7), (52, 53, 10, 11), (48, 49, 14, 15), (32, 33, 30, 31), (44, 45, 18, 19), (40, 41, 22, 23), (36, 37, 26, 27), (61, 62, 1, 2), (57, 58, 5, 6), (53, 54, 9, 10), (49, 50, 13, 14), (37, 38, 25, 26), (33, 34, 29, 30), (45, 46, 17, 18), (41, 42, 21, 22), (62, 63, 0, 1), (58, 59, 4, 5), (54, 55, 8, 9), (50, 51, 12, 13), (42, 43, 20, 21), (38, 39, 24, 25), (34, 35, 28, 29), (46, 47, 16, 17), (157, 156, 188, 189), (25, 24, 152, 153), (21, 20, 148, 149), (17, 16, 144, 145), (1, 0, 128, 129), (13, 12, 140, 141), (9, 8, 136, 137), (5, 4, 132, 133), (30, 29, 157, 158), (26, 25, 153, 154), (22, 21, 149, 150), (18, 17, 145, 146), (6, 5, 133, 134), (2, 1, 129, 130), (14, 13, 141, 142), (10, 9, 137, 138), (31, 30, 158, 159), (27, 26, 154, 155), (23, 22, 150, 151), (19, 18, 146, 147), (11, 10, 138, 139), (7, 6, 134, 135), (3, 2, 130, 131), (15, 14, 142, 143), (0, 31, 159, 128), (28, 27, 155, 156), (24, 23, 151, 152), (20, 19, 147, 148), (16, 15, 143, 144), (12, 11, 139, 140), (8, 7, 135, 136), (4, 3, 131, 132), (189, 188, 220, 221), (153, 152, 184, 185), (149, 148, 180, 181), (145, 144, 176, 177), (141, 140, 172, 173), (137, 136, 168, 169), (133, 132, 164, 165), (129, 128, 160, 161), (158, 157, 189, 190), (154, 153, 185, 186), (150, 149, 181, 182), (146, 145, 177, 178), (130, 129, 161, 162), (142, 141, 173, 174), (138, 137, 169, 170), (134, 133, 165, 166), (159, 158, 190, 191), (155, 154, 186, 187), (151, 150, 182, 183), (147, 146, 178, 179), (135, 134, 166, 167), (131, 130, 162, 163), (143, 142, 174, 175), (139, 138, 170, 171), (128, 159, 191, 160), (156, 155, 187, 188), (152, 151, 183, 184), (148, 147, 179, 180), (140, 139, 171, 172), (136, 135, 167, 168), (132, 131, 163, 164), (144, 143, 175, 176), (221, 220, 252, 253), (185, 184, 216, 217), (181, 180, 212, 213), (177, 176, 208, 209), (173, 172, 204, 205), (169, 168, 200, 201), (165, 164, 196, 197), (161, 160, 192, 193), (190, 189, 221, 222), (186, 185, 217, 218), (182, 181, 213, 214), (178, 177, 209, 210), (162, 161, 193, 194), (174, 173, 205, 206), (170, 169, 201, 202), (166, 165, 197, 198), (191, 190, 222, 223), (187, 186, 218, 219), (183, 182, 214, 215), (179, 178, 210, 211), (167, 166, 198, 199), (163, 162, 194, 195), (175, 174, 206, 207), (171, 170, 202, 203), (160, 191, 223, 192), (188, 187, 219, 220), (184, 183, 215, 216), (180, 179, 211, 212), (172, 171, 203, 204), (168, 167, 199, 200), (164, 163, 195, 196), (176, 175, 207, 208), (253, 252, 284, 285), (217, 216, 248, 249), (213, 212, 244, 245), (209, 208, 240, 241), (205, 204, 236, 237), (201, 200, 232, 233), (197, 196, 228, 229), (193, 192, 224, 225), (222, 221, 253, 254), (218, 217, 249, 250), (214, 213, 245, 246), (210, 209, 241, 242), (206, 205, 237, 238), (202, 201, 233, 234), (198, 197, 229, 230), (194, 193, 225, 226), (223, 222, 254, 255), (219, 218, 250, 251), (215, 214, 246, 247), (211, 210, 242, 243), (195, 194, 226, 227), (207, 206, 238, 239), (203, 202, 234, 235), (199, 198, 230, 231), (192, 223, 255, 224), (220, 219, 251, 252), (216, 215, 247, 248), (212, 211, 243, 244), (200, 199, 231, 232), (196, 195, 227, 228), (208, 207, 239, 240), (204, 203, 235, 236), (285, 284, 316, 317), (249, 248, 280, 281), (245, 244, 276, 277), (241, 240, 272, 273), (233, 232, 264, 265), (229, 228, 260, 261), (225, 224, 256, 257), (237, 236, 268, 269), (254, 253, 285, 286), (250, 249, 281, 282), (246, 245, 277, 278), (242, 241, 273, 274), (238, 237, 269, 270), (234, 233, 265, 266), (230, 229, 261, 262), (226, 225, 257, 258), (255, 254, 286, 287), (251, 250, 282, 283), (247, 246, 278, 279), (243, 242, 274, 275), (239, 238, 270, 271), (235, 234, 266, 267), (231, 230, 262, 263), (227, 226, 258, 259), (224, 255, 287, 256), (252, 251, 283, 284), (248, 247, 279, 280), (244, 243, 275, 276), (228, 227, 259, 260), (240, 239, 271, 272), (236, 235, 267, 268), (232, 231, 263, 264), (476, 477, 478, 479), (281, 280, 312, 313), (277, 276, 308, 309), (273, 272, 304, 305), (261, 260, 292, 293), (257, 256, 288, 289), (269, 268, 300, 301), (265, 264, 296, 297), (286, 285, 317, 318), (282, 281, 313, 314), (278, 277, 309, 310), (274, 273, 305, 306), (266, 265, 297, 298), (262, 261, 293, 294), (258, 257, 289, 290), (270, 269, 301, 302), (287, 286, 318, 319), (283, 282, 314, 315), (279, 278, 310, 311), (275, 274, 306, 307), (271, 270, 302, 303), (267, 266, 298, 299), (263, 262, 294, 295), (259, 258, 290, 291), (256, 287, 319, 288), (284, 283, 315, 316), (280, 279, 311, 312), (276, 275, 307, 308), (272, 271, 303, 304), (268, 267, 299, 300), (264, 263, 295, 296), (260, 259, 291, 292), (349, 348, 636, 637), (472, 473, 474, 475), (468, 469, 470, 471), (464, 465, 466, 467), (460, 461, 462, 463), (456, 457, 458, 459), (452, 453, 454, 455), (448, 449, 450, 451), (318, 317, 349, 350), (314, 313, 345, 346), (310, 309, 341, 342), (306, 305, 337, 338), (294, 293, 325, 326), (290, 289, 321, 322), (302, 301, 333, 334), (298, 297, 329, 330), (444, 445, 446, 447), (440, 441, 442, 443), (436, 437, 438, 439), (432, 433, 434, 435), (428, 429, 430, 431), (424, 425, 426, 427), (420, 421, 422, 423), (416, 417, 418, 419), (288, 319, 351, 320), (316, 315, 347, 348), (312, 311, 343, 344), (308, 307, 339, 340), (304, 303, 335, 336), (300, 299, 331, 332), (296, 295, 327, 328), (292, 291, 323, 324), (396, 397, 461, 460), (316, 353, 352, 317), (348, 354, 353, 316), (349, 355, 354, 348), (317, 352, 355, 349), (366, 367, 431, 430), (312, 357, 356, 313), (344, 358, 357, 312), (345, 359, 358, 344), (313, 356, 359, 345), (355, 352, 416, 419), (308, 361, 360, 309), (340, 362, 361, 308), (341, 363, 362, 340), (309, 360, 363, 341), (405, 406, 470, 469), (304, 365, 364, 305), (336, 366, 365, 304), (337, 367, 366, 336), (305, 364, 367, 337), (375, 372, 436, 439), (288, 369, 368, 289), (320, 370, 369, 288), (321, 371, 370, 320), (289, 368, 371, 321), (386, 387, 451, 450), (300, 373, 372, 301), (332, 374, 373, 300), (333, 375, 374, 332), (301, 372, 375, 333), (395, 392, 456, 459), (296, 377, 376, 297), (328, 378, 377, 296), (329, 379, 378, 328), (297, 376, 379, 329), (406, 407, 471, 470), (292, 381, 380, 293), (324, 382, 381, 292), (325, 383, 382, 324), (293, 380, 383, 325), (415, 412, 476, 479), (318, 385, 384, 319), (350, 386, 385, 318), (351, 387, 386, 350), (319, 384, 387, 351), (357, 358, 422, 421), (314, 389, 388, 315), (346, 390, 389, 314), (347, 391, 390, 346), (315, 388, 391, 347), (368, 369, 433, 432), (310, 393, 392, 311), (342, 394, 393, 310), (343, 395, 394, 342), (311, 392, 395, 343), (388, 389, 453, 452), (306, 397, 396, 307), (338, 398, 397, 306), (339, 399, 398, 338), (307, 396, 399, 339), (377, 378, 442, 441), (298, 401, 400, 299), (330, 402, 401, 298), (331, 403, 402, 330), (299, 400, 403, 331), (397, 398, 462, 461), (294, 405, 404, 295), (326, 406, 405, 294), (327, 407, 406, 326), (295, 404, 407, 327), (358, 359, 423, 422), (290, 409, 408, 291), (322, 410, 409, 290), (323, 411, 410, 322), (291, 408, 411, 323), (408, 409, 473, 472), (302, 413, 412, 303), (334, 414, 413, 302), (335, 415, 414, 334), (303, 412, 415, 335), (385, 386, 450, 449), (365, 366, 430, 429), (376, 377, 441, 440), (356, 357, 421, 420), (414, 415, 479, 478), (403, 400, 464, 467), (383, 380, 444, 447), (394, 395, 459, 458), (413, 414, 478, 477), (374, 375, 439, 438), (363, 360, 424, 427), (404, 405, 469, 468), (354, 355, 419, 418), (393, 394, 458, 457), (373, 374, 438, 437), (384, 385, 449, 448), (364, 365, 429, 428), (353, 354, 418, 417), (411, 408, 472, 475), (391, 388, 452, 455), (402, 403, 467, 466), (382, 383, 447, 446), (371, 368, 432, 435), (412, 413, 477, 476), (401, 402, 466, 465), (362, 363, 427, 426), (392, 393, 457, 456), (381, 382, 446, 445), (361, 362, 426, 425), (372, 373, 437, 436), (352, 353, 417, 416), (410, 411, 475, 474), (399, 396, 460, 463), (379, 376, 440, 443), (390, 391, 455, 454), (409, 410, 474, 473), (370, 371, 435, 434), (359, 356, 420, 423), (389, 390, 454, 453), (400, 401, 465, 464), (380, 381, 445, 444), (369, 370, 434, 433), (360, 361, 425, 424), (407, 404, 468, 471), (398, 399, 463, 462), (387, 384, 448, 451), (367, 364, 428, 431), (378, 379, 443, 442), (516, 515, 579, 580), (513, 510, 574, 577), (518, 517, 581, 582), (491, 532, 596, 555), (535, 488, 552, 599), (519, 504, 568, 583), (504, 503, 567, 568), (540, 539, 603, 604), (497, 526, 590, 561), (509, 514, 578, 573), (494, 493, 557, 558), (542, 541, 605, 606), (482, 481, 545, 546), (530, 529, 593, 594), (521, 502, 566, 585), (484, 483, 547, 548), (71, 60, 508, 515), (51, 89, 524, 499), (62, 61, 509, 510), (121, 119, 539, 540), (49, 93, 526, 497), (125, 123, 541, 542), (37, 117, 538, 485), (39, 113, 536, 487), (50, 49, 497, 498), (111, 40, 488, 535), (113, 111, 535, 536), (67, 62, 510, 513), (56, 55, 503, 504), (117, 115, 537, 538), (61, 69, 514, 509), (38, 37, 485, 486), (123, 34, 482, 541), (105, 103, 531, 532), (79, 56, 504, 519), (44, 43, 491, 492), (109, 107, 533, 534), (43, 105, 532, 491), (41, 109, 534, 489), (47, 97, 528, 495), (97, 95, 527, 528), (63, 65, 512, 511), (32, 63, 511, 480), (101, 99, 529, 530), (127, 32, 480, 543), (54, 53, 501, 502), (115, 38, 486, 537), (60, 59, 507, 508), (89, 87, 523, 524), (57, 77, 518, 505), (93, 91, 525, 526), (87, 52, 500, 523), (42, 41, 489, 490), (59, 73, 516, 507), (48, 47, 495, 496), (103, 44, 492, 531), (81, 79, 519, 520), (91, 50, 498, 525), (85, 83, 521, 522), (75, 58, 506, 517), (33, 125, 542, 481), (36, 35, 483, 484), (107, 42, 490, 533), (73, 71, 515, 516), (553, 598, 790, 745), (569, 582, 774, 761), (566, 565, 757, 758), (602, 601, 793, 794), (583, 568, 760, 775), (605, 546, 738, 797), (556, 555, 747, 748), (604, 603, 795, 796), (544, 575, 767, 736), (592, 591, 783, 784), (577, 574, 766, 769), (546, 545, 737, 738), (599, 552, 744, 791), (582, 581, 773, 774), (555, 596, 788, 747), (568, 567, 759, 760), (528, 527, 591, 592), (480, 511, 575, 544), (511, 512, 576, 575), (541, 482, 546, 605), (492, 491, 555, 556), (538, 537, 601, 602), (490, 489, 553, 554), (505, 518, 582, 569), (502, 501, 565, 566), (495, 528, 592, 559), (489, 534, 598, 553), (531, 492, 556, 595), (514, 513, 577, 578), (526, 525, 589, 590), (525, 498, 562, 589), (543, 480, 544, 607), (537, 486, 550, 601), (524, 523, 587, 588), (536, 535, 599, 600), (533, 490, 554, 597), (488, 487, 551, 552), (500, 499, 563, 564), (523, 500, 564, 587), (507, 516, 580, 571), (498, 497, 561, 562), (510, 509, 573, 574), (493, 530, 594, 557), (503, 520, 584, 567), (481, 542, 606, 545), (517, 506, 570, 581), (522, 521, 585, 586), (539, 484, 548, 603), (534, 533, 597, 598), (529, 494, 558, 593), (486, 485, 549, 550), (501, 522, 586, 565), (532, 531, 595, 596), (512, 543, 607, 576), (515, 508, 572, 579), (496, 495, 559, 560), (499, 524, 588, 563), (508, 507, 571, 572), (527, 496, 560, 591), (483, 540, 604, 547), (506, 505, 569, 570), (487, 536, 600, 551), (520, 519, 583, 584), (485, 538, 602, 549), (608, 639, 671, 640), (345, 344, 632, 633), (341, 340, 628, 629), (337, 336, 624, 625), (321, 320, 608, 609), (333, 332, 620, 621), (329, 328, 616, 617), (325, 324, 612, 613), (350, 349, 637, 638), (346, 345, 633, 634), (342, 341, 629, 630), (338, 337, 625, 626), (326, 325, 613, 614), (322, 321, 609, 610), (334, 333, 621, 622), (330, 329, 617, 618), (351, 350, 638, 639), (347, 346, 634, 635), (343, 342, 630, 631), (339, 338, 626, 627), (331, 330, 618, 619), (327, 326, 614, 615), (323, 322, 610, 611), (335, 334, 622, 623), (320, 351, 639, 608), (348, 347, 635, 636), (344, 343, 631, 632), (340, 339, 627, 628), (336, 335, 623, 624), (332, 331, 619, 620), (328, 327, 615, 616), (324, 323, 611, 612), (640, 671, 703, 672), (636, 635, 667, 668), (632, 631, 663, 664), (628, 627, 659, 660), (616, 615, 647, 648), (612, 611, 643, 644), (624, 623, 655, 656), (620, 619, 651, 652), (637, 636, 668, 669), (633, 632, 664, 665), (629, 628, 660, 661), (625, 624, 656, 657), (621, 620, 652, 653), (617, 616, 648, 649), (613, 612, 644, 645), (609, 608, 640, 641), (638, 637, 669, 670), (634, 633, 665, 666), (630, 629, 661, 662), (626, 625, 657, 658), (622, 621, 653, 654), (618, 617, 649, 650), (614, 613, 645, 646), (610, 609, 641, 642), (639, 638, 670, 671), (635, 634, 666, 667), (631, 630, 662, 663), (627, 626, 658, 659), (611, 610, 642, 643), (623, 622, 654, 655), (619, 618, 650, 651), (615, 614, 646, 647), (672, 703, 735, 704), (668, 667, 699, 700), (664, 663, 695, 696), (660, 659, 691, 692), (644, 643, 675, 676), (656, 655, 687, 688), (652, 651, 683, 684), (648, 647, 679, 680), (669, 668, 700, 701), (665, 664, 696, 697), (661, 660, 692, 693), (657, 656, 688, 689), (649, 648, 680, 681), (645, 644, 676, 677), (641, 640, 672, 673), (653, 652, 684, 685), (670, 669, 701, 702), (666, 665, 697, 698), (662, 661, 693, 694), (658, 657, 689, 690), (654, 653, 685, 686), (650, 649, 681, 682), (646, 645, 677, 678), (642, 641, 673, 674), (671, 670, 702, 703), (667, 666, 698, 699), (663, 662, 694, 695), (659, 658, 690, 691), (655, 654, 686, 687), (651, 650, 682, 683), (647, 646, 678, 679), (643, 642, 674, 675), (705, 704, 735, 734, 733, 732, 731, 730, 729, 728, 727, 726, 725, 724, 723, 722, 721, 720, 719, 718, 717, 716, 715, 714, 713, 712, 711, 710, 709, 708, 707, 706), (700, 699, 731, 732), (696, 695, 727, 728), (692, 691, 723, 724), (688, 687, 719, 720), (684, 683, 715, 716), (680, 679, 711, 712), (676, 675, 707, 708), (701, 700, 732, 733), (697, 696, 728, 729), (693, 692, 724, 725), (689, 688, 720, 721), (677, 676, 708, 709), (673, 672, 704, 705), (685, 684, 716, 717), (681, 680, 712, 713), (702, 701, 733, 734), (698, 697, 729, 730), (694, 693, 725, 726), (690, 689, 721, 722), (682, 681, 713, 714), (678, 677, 709, 710), (674, 673, 705, 706), (686, 685, 717, 718), (703, 702, 734, 735), (699, 698, 730, 731), (695, 694, 726, 727), (691, 690, 722, 723), (687, 686, 718, 719), (683, 682, 714, 715), (679, 678, 710, 711), (675, 674, 706, 707), (776, 775, 760, 759), (784, 783, 752, 751), (772, 771, 764, 763), (780, 779, 756, 755), (788, 787, 748, 747), (792, 791, 744, 743), (796, 795, 740, 739), (768, 799, 736, 767), (774, 773, 762, 761), (782, 781, 754, 753), (770, 769, 766, 765), (778, 777, 758, 757), (786, 785, 750, 749), (790, 789, 746, 745), (794, 793, 742, 741), (798, 797, 738, 737), (559, 592, 784, 751), (580, 579, 771, 772), (575, 576, 768, 767), (578, 577, 769, 770), (590, 589, 781, 782), (607, 544, 736, 799), (589, 562, 754, 781), (601, 550, 742, 793), (554, 553, 745, 746), (600, 599, 791, 792), (552, 551, 743, 744), (587, 564, 756, 779), (564, 563, 755, 756), (571, 580, 772, 763), (595, 556, 748, 787), (557, 594, 786, 749), (574, 573, 765, 766), (588, 587, 779, 780), (581, 570, 762, 773), (545, 606, 798, 737), (597, 554, 746, 789), (586, 585, 777, 778), (598, 597, 789, 790), (593, 558, 750, 785), (550, 549, 741, 742), (562, 561, 753, 754), (565, 586, 778, 757), (567, 584, 776, 759), (576, 607, 799, 768), (560, 559, 751, 752), (572, 571, 763, 764), (591, 560, 752, 783), (563, 588, 780, 755), (603, 548, 740, 795), (547, 604, 796, 739), (549, 602, 794, 741), (584, 583, 775, 776), (596, 595, 787, 788), (585, 566, 758, 777), (548, 547, 739, 740), (579, 572, 764, 771), (594, 593, 785, 786), (606, 605, 797, 798), (573, 578, 770, 765), (558, 557, 749, 750), (570, 569, 761, 762), (561, 590, 782, 753), (551, 600, 792, 743)])
me_cylinder.polygons.foreach_set('material_index', [0, 0, 0, 0, 0, 0, 0, 0, 0, 0, 0, 0, 0, 0, 0, 0, 0, 0, 0, 0, 0, 0, 0, 0, 0, 0, 0, 0, 0, 0, 0, 0, 0, 0, 0, 0, 0, 0, 0, 0, 0, 0, 0, 0, 0, 0, 0, 0, 0, 0, 0, 0, 0, 0, 0, 0, 0, 0, 0, 0, 0, 0, 0, 0, 0, 0, 0, 0, 0, 0, 0, 0, 0, 0, 0, 0, 0, 0, 0, 0, 0, 0, 0, 0, 0, 0, 0, 0, 0, 0, 0, 0, 0, 0, 0, 0, 0, 0, 0, 0, 0, 0, 0, 0, 0, 0, 0, 0, 0, 0, 0, 0, 0, 0, 0, 0, 0, 0, 0, 0, 0, 0, 0, 0, 0, 0, 0, 0, 0, 0, 0, 0, 0, 0, 0, 0, 0, 0, 0, 0, 0, 0, 0, 0, 0, 0, 0, 0, 0, 0, 0, 0, 0, 0, 0, 0, 0, 0, 0, 0, 0, 0, 0, 0, 0, 0, 0, 0, 0, 0, 0, 0, 0, 0, 0, 0, 0, 0, 0, 0, 0, 0, 0, 0, 0, 0, 0, 0, 0, 0, 0, 0, 0, 0, 0, 0, 0, 0, 0, 0, 0, 0, 0, 0, 0, 0, 0, 0, 0, 0, 0, 0, 0, 0, 0, 0, 0, 0, 0, 0, 0, 0, 0, 0, 0, 0, 0, 0, 0, 0, 0, 0, 0, 0, 0, 0, 0, 0, 0, 0, 0, 0, 0, 0, 0, 0, 0, 0, 0, 0, 0, 0, 0, 0, 0, 0, 0, 0, 3, 0, 0, 0, 0, 0, 0, 0, 0, 0, 0, 0, 0, 0, 0, 0, 0, 0, 0, 0, 0, 0, 0, 0, 0, 0, 0, 0, 0, 0, 0, 0, 1, 3, 3, 3, 3, 3, 3, 3, 5, 5, 5, 5, 5, 5, 5, 5, 3, 3, 3, 3, 3, 3, 3, 3, 5, 5, 5, 5, 5, 5, 5, 5, 5, 5, 5, 1, 5, 1, 5, 5, 1, 5, 5, 5, 5, 1, 5, 5, 5, 5, 1, 5, 5, 5, 5, 1, 5, 1, 5, 5, 1, 5, 5, 5, 5, 1, 5, 1, 5, 5, 1, 5, 5, 5, 5, 1, 5, 5, 5, 5, 1, 5, 5, 5, 5, 1, 5, 5, 5, 5, 1, 5, 5, 5, 5, 1, 5, 5, 5, 5, 1, 5, 1, 5, 5, 1, 5, 5, 5, 5, 1, 5, 5, 5, 5, 5, 1, 5, 5, 1, 5, 1, 5, 5, 1, 5, 5, 5, 5, 5, 5, 5, 1, 1, 5, 5, 5, 1, 5, 5, 5, 5, 5, 1, 5, 5, 1, 5, 1, 5, 5, 5, 5, 5, 5, 5, 1, 5, 5, 1, 0, 0, 0, 0, 0, 0, 0, 0, 0, 0, 0, 0, 0, 0, 0, 0, 0, 0, 0, 0, 0, 0, 0, 0, 0, 0, 0, 0, 0, 0, 0, 0, 0, 0, 0, 0, 0, 0, 0, 0, 0, 0, 0, 0, 0, 0, 0, 0, 0, 0, 0, 0, 0, 0, 0, 0, 0, 0, 0, 0, 0, 0, 0, 0, 0, 0, 0, 0, 0, 0, 0, 0, 0, 0, 0, 0, 0, 0, 0, 0, 0, 0, 0, 0, 0, 0, 0, 0, 0, 0, 0, 0, 0, 0, 0, 0, 0, 0, 0, 0, 0, 0, 0, 0, 0, 0, 0, 0, 0, 0, 0, 0, 0, 0, 0, 0, 0, 0, 0, 0, 0, 0, 0, 0, 0, 0, 0, 0, 1, 1, 1, 1, 1, 1, 1, 1, 1, 1, 1, 1, 1, 1, 1, 1, 1, 1, 1, 1, 1, 1, 1, 1, 1, 1, 1, 1, 1, 1, 1, 1, 1, 1, 1, 1, 1, 1, 1, 1, 1, 1, 1, 1, 1, 1, 1, 1, 1, 1, 1, 1, 1, 1, 1, 1, 1, 1, 1, 1, 1, 1, 1, 1, 1, 1, 1, 1, 1, 1, 1, 1, 1, 1, 1, 1, 1, 1, 1, 1, 1, 1, 1, 1, 1, 1, 1, 1, 1, 1, 1, 1, 1, 1, 1, 1, 4, 1, 1, 1, 1, 1, 1, 1, 1, 1, 1, 1, 1, 1, 1, 1, 1, 1, 1, 1, 1, 1, 1, 1, 1, 1, 1, 1, 1, 1, 1, 1, 4, 4, 4, 4, 4, 4, 4, 4, 4, 4, 4, 4, 4, 4, 4, 4, 0, 0, 0, 0, 0, 0, 0, 0, 0, 0, 0, 0, 0, 0, 0, 0, 0, 0, 0, 0, 0, 0, 0, 0, 0, 0, 0, 0, 0, 0, 0, 0, 0, 0, 0, 0, 0, 0, 0, 0, 0, 0, 0, 0, 0, 0, 0, 0])
_k = {(0, 1): 1.0, (1, 2): 1.0, (2, 3): 1.0, (3, 4): 1.0, (4, 5): 1.0, (5, 6): 1.0, (6, 7): 1.0, (7, 8): 1.0, (8, 9): 1.0, (9, 10): 1.0, (10, 11): 1.0, (11, 12): 1.0, (12, 13): 1.0, (13, 14): 1.0, (14, 15): 1.0, (15, 16): 1.0, (16, 17): 1.0, (17, 18): 1.0, (18, 19): 1.0, (19, 20): 1.0, (20, 21): 1.0, (21, 22): 1.0, (22, 23): 1.0, (23, 24): 1.0, (24, 25): 1.0, (25, 26): 1.0, (26, 27): 1.0, (27, 28): 1.0, (28, 29): 1.0, (29, 30): 1.0, (30, 31): 1.0, (0, 31): 1.0, (51, 89): 1.0, (55, 81): 1.0, (59, 73): 1.0, (47, 97): 1.0, (43, 105): 1.0, (39, 113): 1.0, (35, 121): 1.0, (58, 75): 1.0, (50, 91): 1.0, (63, 65): 1.0, (62, 67): 1.0, (54, 83): 1.0, (46, 99): 1.0, (42, 107): 1.0, (38, 115): 1.0, (34, 123): 1.0, (61, 69): 1.0, (60, 71): 1.0, (53, 85): 1.0, (52, 87): 1.0, (57, 77): 1.0, (56, 79): 1.0, (49, 93): 1.0, (48, 95): 1.0, (45, 101): 1.0, (44, 103): 1.0, (41, 109): 1.0, (40, 111): 1.0, (37, 117): 1.0, (36, 119): 1.0, (33, 125): 1.0, (32, 127): 1.0, (32, 63): 1.0, (32, 33): 1.0, (33, 34): 1.0, (34, 35): 1.0, (35, 36): 1.0, (36, 37): 1.0, (37, 38): 1.0, (38, 39): 1.0, (39, 40): 1.0, (40, 41): 1.0, (41, 42): 1.0, (42, 43): 1.0, (43, 44): 1.0, (44, 45): 1.0, (45, 46): 1.0, (46, 47): 1.0, (47, 48): 1.0, (48, 49): 1.0, (49, 50): 1.0, (50, 51): 1.0, (51, 52): 1.0, (52, 53): 1.0, (53, 54): 1.0, (54, 55): 1.0, (55, 56): 1.0, (56, 57): 1.0, (57, 58): 1.0, (58, 59): 1.0, (59, 60): 1.0, (60, 61): 1.0, (61, 62): 1.0, (62, 63): 1.0, (64, 66): 1.0, (65, 67): 1.0, (64, 65): 1.0, (66, 67): 1.0, (66, 68): 1.0, (67, 69): 1.0, (68, 69): 1.0, (68, 70): 1.0, (69, 71): 1.0, (70, 71): 1.0, (70, 72): 1.0, (71, 73): 1.0, (72, 73): 1.0, (72, 74): 1.0, (73, 75): 1.0, (74, 75): 1.0, (74, 76): 1.0, (75, 77): 1.0, (76, 77): 1.0, (76, 78): 1.0, (77, 79): 1.0, (78, 79): 1.0, (78, 80): 1.0, (79, 81): 1.0, (80, 81): 1.0, (80, 82): 1.0, (81, 83): 1.0, (82, 83): 1.0, (82, 84): 1.0, (83, 85): 1.0, (84, 85): 1.0, (84, 86): 1.0, (85, 87): 1.0, (86, 87): 1.0, (86, 88): 1.0, (87, 89): 1.0, (88, 89): 1.0, (88, 90): 1.0, (89, 91): 1.0, (90, 91): 1.0, (90, 92): 1.0, (91, 93): 1.0, (92, 93): 1.0, (92, 94): 1.0, (93, 95): 1.0, (94, 95): 1.0, (94, 96): 1.0, (95, 97): 1.0, (96, 97): 1.0, (96, 98): 1.0, (97, 99): 1.0, (98, 99): 1.0, (98, 100): 1.0, (99, 101): 1.0, (100, 101): 1.0, (100, 102): 1.0, (101, 103): 1.0, (102, 103): 1.0, (102, 104): 1.0, (103, 105): 1.0, (104, 105): 1.0, (104, 106): 1.0, (105, 107): 1.0, (106, 107): 1.0, (106, 108): 1.0, (107, 109): 1.0, (108, 109): 1.0, (108, 110): 1.0, (109, 111): 1.0, (110, 111): 1.0, (110, 112): 1.0, (111, 113): 1.0, (112, 113): 1.0, (112, 114): 1.0, (113, 115): 1.0, (114, 115): 1.0, (114, 116): 1.0, (115, 117): 1.0, (116, 117): 1.0, (116, 118): 1.0, (117, 119): 1.0, (118, 119): 1.0, (118, 120): 1.0, (119, 121): 1.0, (120, 121): 1.0, (120, 122): 1.0, (121, 123): 1.0, (122, 123): 1.0, (122, 124): 1.0, (123, 125): 1.0, (124, 125): 1.0, (124, 126): 1.0, (125, 127): 1.0, (126, 127): 1.0, (64, 126): 1.0, (65, 127): 1.0, (4, 59): 1.0, (3, 60): 1.0, (8, 55): 1.0, (7, 56): 1.0, (12, 51): 1.0, (11, 52): 1.0, (16, 47): 1.0, (15, 48): 1.0, (20, 43): 1.0, (19, 44): 1.0, (24, 39): 1.0, (23, 40): 1.0, (28, 35): 1.0, (27, 36): 1.0, (0, 63): 1.0, (31, 32): 1.0, (2, 61): 1.0, (6, 57): 1.0, (10, 53): 1.0, (14, 49): 1.0, (30, 33): 1.0, (18, 45): 1.0, (22, 41): 1.0, (26, 37): 1.0, (1, 62): 1.0, (5, 58): 1.0, (9, 54): 1.0, (13, 50): 1.0, (25, 38): 1.0, (29, 34): 1.0, (17, 46): 1.0, (21, 42): 1.0, (128, 129): 1.0, (129, 130): 1.0, (130, 131): 1.0, (131, 132): 1.0, (132, 133): 1.0, (133, 134): 1.0, (134, 135): 1.0, (135, 136): 1.0, (136, 137): 1.0, (137, 138): 1.0, (138, 139): 1.0, (139, 140): 1.0, (140, 141): 1.0, (141, 142): 1.0, (142, 143): 1.0, (143, 144): 1.0, (144, 145): 1.0, (145, 146): 1.0, (146, 147): 1.0, (147, 148): 1.0, (148, 149): 1.0, (149, 150): 1.0, (150, 151): 1.0, (151, 152): 1.0, (152, 153): 1.0, (153, 154): 1.0, (154, 155): 1.0, (155, 156): 1.0, (156, 157): 1.0, (157, 158): 1.0, (158, 159): 1.0, (128, 159): 1.0, (29, 157): 1.0, (28, 156): 1.0, (25, 153): 1.0, (24, 152): 1.0, (21, 149): 1.0, (20, 148): 1.0, (17, 145): 1.0, (16, 144): 1.0, (1, 129): 1.0, (0, 128): 1.0, (13, 141): 1.0, (12, 140): 1.0, (9, 137): 1.0, (8, 136): 1.0, (5, 133): 1.0, (4, 132): 1.0, (30, 158): 1.0, (26, 154): 1.0, (22, 150): 1.0, (18, 146): 1.0, (6, 134): 1.0, (2, 130): 1.0, (14, 142): 1.0, (10, 138): 1.0, (31, 159): 1.0, (27, 155): 1.0, (23, 151): 1.0, (19, 147): 1.0, (11, 139): 1.0, (7, 135): 1.0, (3, 131): 1.0, (15, 143): 1.0, (160, 161): 1.0, (161, 162): 1.0, (162, 163): 1.0, (163, 164): 1.0, (164, 165): 1.0, (165, 166): 1.0, (166, 167): 1.0, (167, 168): 1.0, (168, 169): 1.0, (169, 170): 1.0, (170, 171): 1.0, (171, 172): 1.0, (172, 173): 1.0, (173, 174): 1.0, (174, 175): 1.0, (175, 176): 1.0, (176, 177): 1.0, (177, 178): 1.0, (178, 179): 1.0, (179, 180): 1.0, (180, 181): 1.0, (181, 182): 1.0, (182, 183): 1.0, (183, 184): 1.0, (184, 185): 1.0, (185, 186): 1.0, (186, 187): 1.0, (187, 188): 1.0, (188, 189): 1.0, (189, 190): 1.0, (190, 191): 1.0, (160, 191): 1.0, (157, 189): 1.0, (156, 188): 1.0, (153, 185): 1.0, (152, 184): 1.0, (149, 181): 1.0, (148, 180): 1.0, (145, 177): 1.0, (144, 176): 1.0, (141, 173): 1.0, (140, 172): 1.0, (137, 169): 1.0, (136, 168): 1.0, (133, 165): 1.0, (132, 164): 1.0, (129, 161): 1.0, (128, 160): 1.0, (158, 190): 1.0, (154, 186): 1.0, (150, 182): 1.0, (146, 178): 1.0, (130, 162): 1.0, (142, 174): 1.0, (138, 170): 1.0, (134, 166): 1.0, (159, 191): 1.0, (155, 187): 1.0, (151, 183): 1.0, (147, 179): 1.0, (135, 167): 1.0, (131, 163): 1.0, (143, 175): 1.0, (139, 171): 1.0, (192, 193): 1.0, (193, 194): 1.0, (194, 195): 1.0, (195, 196): 1.0, (196, 197): 1.0, (197, 198): 1.0, (198, 199): 1.0, (199, 200): 1.0, (200, 201): 1.0, (201, 202): 1.0, (202, 203): 1.0, (203, 204): 1.0, (204, 205): 1.0, (205, 206): 1.0, (206, 207): 1.0, (207, 208): 1.0, (208, 209): 1.0, (209, 210): 1.0, (210, 211): 1.0, (211, 212): 1.0, (212, 213): 1.0, (213, 214): 1.0, (214, 215): 1.0, (215, 216): 1.0, (216, 217): 1.0, (217, 218): 1.0, (218, 219): 1.0, (219, 220): 1.0, (220, 221): 1.0, (221, 222): 1.0, (222, 223): 1.0, (192, 223): 1.0, (189, 221): 1.0, (188, 220): 1.0, (185, 217): 1.0, (184, 216): 1.0, (181, 213): 1.0, (180, 212): 1.0, (177, 209): 1.0, (176, 208): 1.0, (173, 205): 1.0, (172, 204): 1.0, (169, 201): 1.0, (168, 200): 1.0, (165, 197): 1.0, (164, 196): 1.0, (161, 193): 1.0, (160, 192): 1.0, (190, 222): 1.0, (186, 218): 1.0, (182, 214): 1.0, (178, 210): 1.0, (162, 194): 1.0, (174, 206): 1.0, (170, 202): 1.0, (166, 198): 1.0, (191, 223): 1.0, (187, 219): 1.0, (183, 215): 1.0, (179, 211): 1.0, (167, 199): 1.0, (163, 195): 1.0, (175, 207): 1.0, (171, 203): 1.0, (224, 225): 1.0, (225, 226): 1.0, (226, 227): 1.0, (227, 228): 1.0, (228, 229): 1.0, (229, 230): 1.0, (230, 231): 1.0, (231, 232): 1.0, (232, 233): 1.0, (233, 234): 1.0, (234, 235): 1.0, (235, 236): 1.0, (236, 237): 1.0, (237, 238): 1.0, (238, 239): 1.0, (239, 240): 1.0, (240, 241): 1.0, (241, 242): 1.0, (242, 243): 1.0, (243, 244): 1.0, (244, 245): 1.0, (245, 246): 1.0, (246, 247): 1.0, (247, 248): 1.0, (248, 249): 1.0, (249, 250): 1.0, (250, 251): 1.0, (251, 252): 1.0, (252, 253): 1.0, (253, 254): 1.0, (254, 255): 1.0, (224, 255): 1.0, (221, 253): 1.0, (220, 252): 1.0, (217, 249): 1.0, (216, 248): 1.0, (213, 245): 1.0, (212, 244): 1.0, (209, 241): 1.0, (208, 240): 1.0, (205, 237): 1.0, (204, 236): 1.0, (201, 233): 1.0, (200, 232): 1.0, (197, 229): 1.0, (196, 228): 1.0, (193, 225): 1.0, (192, 224): 1.0, (222, 254): 1.0, (218, 250): 1.0, (214, 246): 1.0, (210, 242): 1.0, (206, 238): 1.0, (202, 234): 1.0, (198, 230): 1.0, (194, 226): 1.0, (223, 255): 1.0, (219, 251): 1.0, (215, 247): 1.0, (211, 243): 1.0, (195, 227): 1.0, (207, 239): 1.0, (203, 235): 1.0, (199, 231): 1.0, (256, 257): 1.0, (257, 258): 1.0, (258, 259): 1.0, (259, 260): 1.0, (260, 261): 1.0, (261, 262): 1.0, (262, 263): 1.0, (263, 264): 1.0, (264, 265): 1.0, (265, 266): 1.0, (266, 267): 1.0, (267, 268): 1.0, (268, 269): 1.0, (269, 270): 1.0, (270, 271): 1.0, (271, 272): 1.0, (272, 273): 1.0, (273, 274): 1.0, (274, 275): 1.0, (275, 276): 1.0, (276, 277): 1.0, (277, 278): 1.0, (278, 279): 1.0, (279, 280): 1.0, (280, 281): 1.0, (281, 282): 1.0, (282, 283): 1.0, (283, 284): 1.0, (284, 285): 1.0, (285, 286): 1.0, (286, 287): 1.0, (256, 287): 1.0, (253, 285): 1.0, (252, 284): 1.0, (249, 281): 1.0, (248, 280): 1.0, (245, 277): 1.0, (244, 276): 1.0, (241, 273): 1.0, (240, 272): 1.0, (233, 265): 1.0, (232, 264): 1.0, (229, 261): 1.0, (228, 260): 1.0, (225, 257): 1.0, (224, 256): 1.0, (237, 269): 1.0, (236, 268): 1.0, (254, 286): 1.0, (250, 282): 1.0, (246, 278): 1.0, (242, 274): 1.0, (238, 270): 1.0, (234, 266): 1.0, (230, 262): 1.0, (226, 258): 1.0, (255, 287): 1.0, (251, 283): 1.0, (247, 279): 1.0, (243, 275): 1.0, (239, 271): 1.0, (235, 267): 1.0, (231, 263): 1.0, (227, 259): 1.0, (288, 289): 1.0, (289, 290): 1.0, (290, 291): 1.0, (291, 292): 1.0, (292, 293): 1.0, (293, 294): 1.0, (294, 295): 1.0, (295, 296): 1.0, (296, 297): 1.0, (297, 298): 1.0, (298, 299): 1.0, (299, 300): 1.0, (300, 301): 1.0, (301, 302): 1.0, (302, 303): 1.0, (303, 304): 1.0, (304, 305): 1.0, (305, 306): 1.0, (306, 307): 1.0, (307, 308): 1.0, (308, 309): 1.0, (309, 310): 1.0, (310, 311): 1.0, (311, 312): 1.0, (312, 313): 1.0, (313, 314): 1.0, (314, 315): 1.0, (315, 316): 1.0, (316, 317): 1.0, (317, 318): 1.0, (318, 319): 1.0, (288, 319): 1.0, (285, 317): 1.0, (284, 316): 1.0, (281, 313): 1.0, (280, 312): 1.0, (277, 309): 1.0, (276, 308): 1.0, (273, 305): 1.0, (272, 304): 1.0, (261, 293): 1.0, (260, 292): 1.0, (257, 289): 1.0, (256, 288): 1.0, (269, 301): 1.0, (268, 300): 1.0, (265, 297): 1.0, (264, 296): 1.0, (286, 318): 1.0, (282, 314): 1.0, (278, 310): 1.0, (274, 306): 1.0, (266, 298): 1.0, (262, 294): 1.0, (258, 290): 1.0, (270, 302): 1.0, (287, 319): 1.0, (283, 315): 1.0, (279, 311): 1.0, (275, 307): 1.0, (271, 303): 1.0, (267, 299): 1.0, (263, 295): 1.0, (259, 291): 1.0, (320, 321): 1.0, (321, 322): 1.0, (322, 323): 1.0, (323, 324): 1.0, (324, 325): 1.0, (325, 326): 1.0, (326, 327): 1.0, (327, 328): 1.0, (328, 329): 1.0, (329, 330): 1.0, (330, 331): 1.0, (331, 332): 1.0, (332, 333): 1.0, (333, 334): 1.0, (334, 335): 1.0, (335, 336): 1.0, (336, 337): 1.0, (337, 338): 1.0, (338, 339): 1.0, (339, 340): 1.0, (340, 341): 1.0, (341, 342): 1.0, (342, 343): 1.0, (343, 344): 1.0, (344, 345): 1.0, (345, 346): 1.0, (346, 347): 1.0, (347, 348): 1.0, (348, 349): 1.0, (349, 350): 1.0, (350, 351): 1.0, (320, 351): 1.0, (317, 349): 1.0, (316, 348): 1.0, (313, 345): 1.0, (312, 344): 1.0, (309, 341): 1.0, (308, 340): 1.0, (305, 337): 1.0, (304, 336): 1.0, (289, 321): 1.0, (288, 320): 1.0, (301, 333): 1.0, (300, 332): 1.0, (297, 329): 1.0, (296, 328): 1.0, (293, 325): 1.0, (292, 324): 1.0, (318, 350): 1.0, (314, 346): 1.0, (310, 342): 1.0, (306, 338): 1.0, (294, 326): 1.0, (290, 322): 1.0, (302, 334): 1.0, (298, 330): 1.0, (319, 351): 1.0, (315, 347): 1.0, (311, 343): 1.0, (307, 339): 1.0, (299, 331): 1.0, (295, 327): 1.0, (291, 323): 1.0, (303, 335): 1.0, (352, 353): 1.0, (353, 354): 1.0, (354, 355): 1.0, (352, 355): 1.0, (316, 353): 1.0, (317, 352): 1.0, (348, 354): 1.0, (349, 355): 1.0, (356, 357): 1.0, (357, 358): 1.0, (358, 359): 1.0, (356, 359): 1.0, (312, 357): 1.0, (313, 356): 1.0, (344, 358): 1.0, (345, 359): 1.0, (360, 361): 1.0, (361, 362): 1.0, (362, 363): 1.0, (360, 363): 1.0, (308, 361): 1.0, (309, 360): 1.0, (340, 362): 1.0, (341, 363): 1.0, (364, 365): 1.0, (365, 366): 1.0, (366, 367): 1.0, (364, 367): 1.0, (304, 365): 1.0, (305, 364): 1.0, (336, 366): 1.0, (337, 367): 1.0, (368, 369): 1.0, (369, 370): 1.0, (370, 371): 1.0, (368, 371): 1.0, (288, 369): 1.0, (289, 368): 1.0, (320, 370): 1.0, (321, 371): 1.0, (372, 373): 1.0, (373, 374): 1.0, (374, 375): 1.0, (372, 375): 1.0, (300, 373): 1.0, (301, 372): 1.0, (332, 374): 1.0, (333, 375): 1.0, (376, 377): 1.0, (377, 378): 1.0, (378, 379): 1.0, (376, 379): 1.0, (296, 377): 1.0, (297, 376): 1.0, (328, 378): 1.0, (329, 379): 1.0, (380, 381): 1.0, (381, 382): 1.0, (382, 383): 1.0, (380, 383): 1.0, (292, 381): 1.0, (293, 380): 1.0, (324, 382): 1.0, (325, 383): 1.0, (384, 385): 1.0, (385, 386): 1.0, (386, 387): 1.0, (384, 387): 1.0, (318, 385): 1.0, (319, 384): 1.0, (350, 386): 1.0, (351, 387): 1.0, (388, 389): 1.0, (389, 390): 1.0, (390, 391): 1.0, (388, 391): 1.0, (314, 389): 1.0, (315, 388): 1.0, (346, 390): 1.0, (347, 391): 1.0, (392, 393): 1.0, (393, 394): 1.0, (394, 395): 1.0, (392, 395): 1.0, (310, 393): 1.0, (311, 392): 1.0, (342, 394): 1.0, (343, 395): 1.0, (396, 397): 1.0, (397, 398): 1.0, (398, 399): 1.0, (396, 399): 1.0, (306, 397): 1.0, (307, 396): 1.0, (338, 398): 1.0, (339, 399): 1.0, (400, 401): 1.0, (401, 402): 1.0, (402, 403): 1.0, (400, 403): 1.0, (298, 401): 1.0, (299, 400): 1.0, (330, 402): 1.0, (331, 403): 1.0, (404, 405): 1.0, (405, 406): 1.0, (406, 407): 1.0, (404, 407): 1.0, (294, 405): 1.0, (295, 404): 1.0, (326, 406): 1.0, (327, 407): 1.0, (408, 409): 1.0, (409, 410): 1.0, (410, 411): 1.0, (408, 411): 1.0, (290, 409): 1.0, (291, 408): 1.0, (322, 410): 1.0, (323, 411): 1.0, (412, 413): 1.0, (413, 414): 1.0, (414, 415): 1.0, (412, 415): 1.0, (302, 413): 1.0, (303, 412): 1.0, (334, 414): 1.0, (335, 415): 1.0, (416, 417): 1.0, (417, 418): 1.0, (418, 419): 1.0, (416, 419): 1.0, (420, 421): 1.0, (421, 422): 1.0, (422, 423): 1.0, (420, 423): 1.0, (424, 425): 1.0, (425, 426): 1.0, (426, 427): 1.0, (424, 427): 1.0, (428, 429): 1.0, (429, 430): 1.0, (430, 431): 1.0, (428, 431): 1.0, (432, 433): 1.0, (433, 434): 1.0, (434, 435): 1.0, (432, 435): 1.0, (436, 437): 1.0, (437, 438): 1.0, (438, 439): 1.0, (436, 439): 1.0, (440, 441): 1.0, (441, 442): 1.0, (442, 443): 1.0, (440, 443): 1.0, (444, 445): 1.0, (445, 446): 1.0, (446, 447): 1.0, (444, 447): 1.0, (448, 449): 1.0, (449, 450): 1.0, (450, 451): 1.0, (448, 451): 1.0, (452, 453): 1.0, (453, 454): 1.0, (454, 455): 1.0, (452, 455): 1.0, (456, 457): 1.0, (457, 458): 1.0, (458, 459): 1.0, (456, 459): 1.0, (460, 461): 1.0, (461, 462): 1.0, (462, 463): 1.0, (460, 463): 1.0, (464, 465): 1.0, (465, 466): 1.0, (466, 467): 1.0, (464, 467): 1.0, (468, 469): 1.0, (469, 470): 1.0, (470, 471): 1.0, (468, 471): 1.0, (472, 473): 1.0, (473, 474): 1.0, (474, 475): 1.0, (472, 475): 1.0, (476, 477): 1.0, (477, 478): 1.0, (478, 479): 1.0, (476, 479): 1.0, (408, 472): 1.0, (409, 473): 1.0, (358, 422): 1.0, (359, 423): 1.0, (397, 461): 1.0, (398, 462): 1.0, (377, 441): 1.0, (378, 442): 1.0, (388, 452): 1.0, (389, 453): 1.0, (368, 432): 1.0, (369, 433): 1.0, (357, 421): 1.0, (415, 479): 1.0, (412, 476): 1.0, (406, 470): 1.0, (407, 471): 1.0, (395, 459): 1.0, (392, 456): 1.0, (386, 450): 1.0, (387, 451): 1.0, (375, 439): 1.0, (372, 436): 1.0, (405, 469): 1.0, (355, 419): 1.0, (352, 416): 1.0, (366, 430): 1.0, (367, 431): 1.0, (396, 460): 1.0, (385, 449): 1.0, (365, 429): 1.0, (376, 440): 1.0, (356, 420): 1.0, (414, 478): 1.0, (403, 467): 1.0, (400, 464): 1.0, (383, 447): 1.0, (380, 444): 1.0, (394, 458): 1.0, (413, 477): 1.0, (374, 438): 1.0, (363, 427): 1.0, (360, 424): 1.0, (404, 468): 1.0, (354, 418): 1.0, (393, 457): 1.0, (373, 437): 1.0, (384, 448): 1.0, (364, 428): 1.0, (353, 417): 1.0, (411, 475): 1.0, (391, 455): 1.0, (402, 466): 1.0, (382, 446): 1.0, (371, 435): 1.0, (401, 465): 1.0, (362, 426): 1.0, (381, 445): 1.0, (361, 425): 1.0, (410, 474): 1.0, (399, 463): 1.0, (379, 443): 1.0, (390, 454): 1.0, (370, 434): 1.0, (499, 524): 1.0, (503, 520): 1.0, (507, 516): 1.0, (495, 528): 1.0, (491, 532): 1.0, (487, 536): 1.0, (483, 540): 1.0, (506, 517): 1.0, (498, 525): 1.0, (511, 512): 1.0, (510, 513): 1.0, (502, 521): 1.0, (494, 529): 1.0, (490, 533): 1.0, (486, 537): 1.0, (482, 541): 1.0, (509, 514): 1.0, (508, 515): 1.0, (501, 522): 1.0, (500, 523): 1.0, (505, 518): 1.0, (504, 519): 1.0, (497, 526): 1.0, (496, 527): 1.0, (493, 530): 1.0, (492, 531): 1.0, (489, 534): 1.0, (488, 535): 1.0, (485, 538): 1.0, (484, 539): 1.0, (481, 542): 1.0, (480, 543): 1.0, (480, 511): 1.0, (481, 482): 1.0, (483, 484): 1.0, (485, 486): 1.0, (487, 488): 1.0, (489, 490): 1.0, (491, 492): 1.0, (493, 494): 1.0, (495, 496): 1.0, (497, 498): 1.0, (499, 500): 1.0, (501, 502): 1.0, (503, 504): 1.0, (505, 506): 1.0, (507, 508): 1.0, (509, 510): 1.0, (513, 514): 1.0, (515, 516): 1.0, (517, 518): 1.0, (519, 520): 1.0, (521, 522): 1.0, (523, 524): 1.0, (525, 526): 1.0, (527, 528): 1.0, (529, 530): 1.0, (531, 532): 1.0, (533, 534): 1.0, (535, 536): 1.0, (537, 538): 1.0, (539, 540): 1.0, (541, 542): 1.0, (512, 543): 1.0, (58, 506): 1.0, (57, 505): 1.0, (77, 518): 1.0, (75, 517): 1.0, (53, 501): 1.0, (85, 522): 1.0, (45, 493): 1.0, (101, 530): 1.0, (55, 503): 1.0, (81, 520): 1.0, (46, 494): 1.0, (95, 527): 1.0, (48, 496): 1.0, (69, 514): 1.0, (67, 513): 1.0, (119, 539): 1.0, (36, 484): 1.0, (35, 483): 1.0, (121, 540): 1.0, (52, 500): 1.0, (51, 499): 1.0, (99, 529): 1.0, (65, 512): 1.0, (127, 543): 1.0, (83, 521): 1.0, (54, 502): 1.0, (34, 482): 1.0, (33, 481): 1.0, (40, 488): 1.0, (39, 487): 1.0, (71, 515): 1.0, (60, 508): 1.0, (89, 524): 1.0, (62, 510): 1.0, (61, 509): 1.0, (49, 497): 1.0, (93, 526): 1.0, (125, 542): 1.0, (123, 541): 1.0, (37, 485): 1.0, (117, 538): 1.0, (113, 536): 1.0, (50, 498): 1.0, (111, 535): 1.0, (56, 504): 1.0, (115, 537): 1.0, (38, 486): 1.0, (105, 532): 1.0, (103, 531): 1.0, (79, 519): 1.0, (44, 492): 1.0, (43, 491): 1.0, (109, 534): 1.0, (107, 533): 1.0, (41, 489): 1.0, (47, 495): 1.0, (97, 528): 1.0, (63, 511): 1.0, (32, 480): 1.0, (59, 507): 1.0, (87, 523): 1.0, (91, 525): 1.0, (42, 490): 1.0, (73, 516): 1.0, (563, 588): 1.0, (567, 584): 1.0, (571, 580): 1.0, (559, 592): 1.0, (555, 596): 1.0, (551, 600): 1.0, (547, 604): 1.0, (570, 581): 1.0, (562, 589): 1.0, (575, 576): 1.0, (574, 577): 1.0, (566, 585): 1.0, (558, 593): 1.0, (554, 597): 1.0, (550, 601): 1.0, (546, 605): 1.0, (573, 578): 1.0, (572, 579): 1.0, (565, 586): 1.0, (564, 587): 1.0, (569, 582): 1.0, (568, 583): 1.0, (561, 590): 1.0, (560, 591): 1.0, (557, 594): 1.0, (556, 595): 1.0, (553, 598): 1.0, (552, 599): 1.0, (549, 602): 1.0, (548, 603): 1.0, (545, 606): 1.0, (544, 607): 1.0, (544, 575): 1.0, (545, 546): 1.0, (547, 548): 1.0, (549, 550): 1.0, (551, 552): 1.0, (553, 554): 1.0, (555, 556): 1.0, (557, 558): 1.0, (559, 560): 1.0, (561, 562): 1.0, (563, 564): 1.0, (565, 566): 1.0, (567, 568): 1.0, (569, 570): 1.0, (571, 572): 1.0, (573, 574): 1.0, (577, 578): 1.0, (579, 580): 1.0, (581, 582): 1.0, (583, 584): 1.0, (585, 586): 1.0, (587, 588): 1.0, (589, 590): 1.0, (591, 592): 1.0, (593, 594): 1.0, (595, 596): 1.0, (597, 598): 1.0, (599, 600): 1.0, (601, 602): 1.0, (603, 604): 1.0, (605, 606): 1.0, (576, 607): 1.0, (484, 548): 1.0, (483, 547): 1.0, (521, 585): 1.0, (502, 566): 1.0, (530, 594): 1.0, (529, 593): 1.0, (482, 546): 1.0, (481, 545): 1.0, (542, 606): 1.0, (541, 605): 1.0, (494, 558): 1.0, (493, 557): 1.0, (509, 573): 1.0, (514, 578): 1.0, (497, 561): 1.0, (526, 590): 1.0, (540, 604): 1.0, (539, 603): 1.0, (504, 568): 1.0, (503, 567): 1.0, (519, 583): 1.0, (535, 599): 1.0, (488, 552): 1.0, (491, 555): 1.0, (532, 596): 1.0, (518, 582): 1.0, (517, 581): 1.0, (513, 577): 1.0, (510, 574): 1.0, (516, 580): 1.0, (515, 579): 1.0, (528, 592): 1.0, (527, 591): 1.0, (480, 544): 1.0, (511, 575): 1.0, (512, 576): 1.0, (492, 556): 1.0, (538, 602): 1.0, (537, 601): 1.0, (490, 554): 1.0, (489, 553): 1.0, (505, 569): 1.0, (501, 565): 1.0, (495, 559): 1.0, (534, 598): 1.0, (531, 595): 1.0, (525, 589): 1.0, (498, 562): 1.0, (543, 607): 1.0, (486, 550): 1.0, (524, 588): 1.0, (523, 587): 1.0, (536, 600): 1.0, (533, 597): 1.0, (487, 551): 1.0, (500, 564): 1.0, (499, 563): 1.0, (507, 571): 1.0, (520, 584): 1.0, (506, 570): 1.0, (522, 586): 1.0, (485, 549): 1.0, (508, 572): 1.0, (496, 560): 1.0, (608, 609): 1.0, (609, 610): 1.0, (610, 611): 1.0, (611, 612): 1.0, (612, 613): 1.0, (613, 614): 1.0, (614, 615): 1.0, (615, 616): 1.0, (616, 617): 1.0, (617, 618): 1.0, (618, 619): 1.0, (619, 620): 1.0, (620, 621): 1.0, (621, 622): 1.0, (622, 623): 1.0, (623, 624): 1.0, (624, 625): 1.0, (625, 626): 1.0, (626, 627): 1.0, (627, 628): 1.0, (628, 629): 1.0, (629, 630): 1.0, (630, 631): 1.0, (631, 632): 1.0, (632, 633): 1.0, (633, 634): 1.0, (634, 635): 1.0, (635, 636): 1.0, (636, 637): 1.0, (637, 638): 1.0, (638, 639): 1.0, (608, 639): 1.0, (349, 637): 1.0, (348, 636): 1.0, (345, 633): 1.0, (344, 632): 1.0, (341, 629): 1.0, (340, 628): 1.0, (337, 625): 1.0, (336, 624): 1.0, (321, 609): 1.0, (320, 608): 1.0, (333, 621): 1.0, (332, 620): 1.0, (329, 617): 1.0, (328, 616): 1.0, (325, 613): 1.0, (324, 612): 1.0, (350, 638): 1.0, (346, 634): 1.0, (342, 630): 1.0, (338, 626): 1.0, (326, 614): 1.0, (322, 610): 1.0, (334, 622): 1.0, (330, 618): 1.0, (351, 639): 1.0, (347, 635): 1.0, (343, 631): 1.0, (339, 627): 1.0, (331, 619): 1.0, (327, 615): 1.0, (323, 611): 1.0, (335, 623): 1.0, (640, 641): 1.0, (641, 642): 1.0, (642, 643): 1.0, (643, 644): 1.0, (644, 645): 1.0, (645, 646): 1.0, (646, 647): 1.0, (647, 648): 1.0, (648, 649): 1.0, (649, 650): 1.0, (650, 651): 1.0, (651, 652): 1.0, (652, 653): 1.0, (653, 654): 1.0, (654, 655): 1.0, (655, 656): 1.0, (656, 657): 1.0, (657, 658): 1.0, (658, 659): 1.0, (659, 660): 1.0, (660, 661): 1.0, (661, 662): 1.0, (662, 663): 1.0, (663, 664): 1.0, (664, 665): 1.0, (665, 666): 1.0, (666, 667): 1.0, (667, 668): 1.0, (668, 669): 1.0, (669, 670): 1.0, (670, 671): 1.0, (640, 671): 1.0, (608, 640): 1.0, (639, 671): 1.0, (636, 668): 1.0, (635, 667): 1.0, (632, 664): 1.0, (631, 663): 1.0, (628, 660): 1.0, (627, 659): 1.0, (616, 648): 1.0, (615, 647): 1.0, (612, 644): 1.0, (611, 643): 1.0, (624, 656): 1.0, (623, 655): 1.0, (620, 652): 1.0, (619, 651): 1.0, (637, 669): 1.0, (633, 665): 1.0, (629, 661): 1.0, (625, 657): 1.0, (621, 653): 1.0, (617, 649): 1.0, (613, 645): 1.0, (609, 641): 1.0, (638, 670): 1.0, (634, 666): 1.0, (630, 662): 1.0, (626, 658): 1.0, (622, 654): 1.0, (618, 650): 1.0, (614, 646): 1.0, (610, 642): 1.0, (672, 673): 1.0, (673, 674): 1.0, (674, 675): 1.0, (675, 676): 1.0, (676, 677): 1.0, (677, 678): 1.0, (678, 679): 1.0, (679, 680): 1.0, (680, 681): 1.0, (681, 682): 1.0, (682, 683): 1.0, (683, 684): 1.0, (684, 685): 1.0, (685, 686): 1.0, (686, 687): 1.0, (687, 688): 1.0, (688, 689): 1.0, (689, 690): 1.0, (690, 691): 1.0, (691, 692): 1.0, (692, 693): 1.0, (693, 694): 1.0, (694, 695): 1.0, (695, 696): 1.0, (696, 697): 1.0, (697, 698): 1.0, (698, 699): 1.0, (699, 700): 1.0, (700, 701): 1.0, (701, 702): 1.0, (702, 703): 1.0, (672, 703): 1.0, (640, 672): 1.0, (671, 703): 1.0, (668, 700): 1.0, (667, 699): 1.0, (664, 696): 1.0, (663, 695): 1.0, (660, 692): 1.0, (659, 691): 1.0, (644, 676): 1.0, (643, 675): 1.0, (656, 688): 1.0, (655, 687): 1.0, (652, 684): 1.0, (651, 683): 1.0, (648, 680): 1.0, (647, 679): 1.0, (669, 701): 1.0, (665, 697): 1.0, (661, 693): 1.0, (657, 689): 1.0, (649, 681): 1.0, (645, 677): 1.0, (641, 673): 1.0, (653, 685): 1.0, (670, 702): 1.0, (666, 698): 1.0, (662, 694): 1.0, (658, 690): 1.0, (654, 686): 1.0, (650, 682): 1.0, (646, 678): 1.0, (642, 674): 1.0, (704, 705): 1.0, (705, 706): 1.0, (706, 707): 1.0, (707, 708): 1.0, (708, 709): 1.0, (709, 710): 1.0, (710, 711): 1.0, (711, 712): 1.0, (712, 713): 1.0, (713, 714): 1.0, (714, 715): 1.0, (715, 716): 1.0, (716, 717): 1.0, (717, 718): 1.0, (718, 719): 1.0, (719, 720): 1.0, (720, 721): 1.0, (721, 722): 1.0, (722, 723): 1.0, (723, 724): 1.0, (724, 725): 1.0, (725, 726): 1.0, (726, 727): 1.0, (727, 728): 1.0, (728, 729): 1.0, (729, 730): 1.0, (730, 731): 1.0, (731, 732): 1.0, (732, 733): 1.0, (733, 734): 1.0, (734, 735): 1.0, (704, 735): 1.0, (672, 704): 1.0, (703, 735): 1.0, (700, 732): 1.0, (699, 731): 1.0, (696, 728): 1.0, (695, 727): 1.0, (692, 724): 1.0, (691, 723): 1.0, (688, 720): 1.0, (687, 719): 1.0, (684, 716): 1.0, (683, 715): 1.0, (680, 712): 1.0, (679, 711): 1.0, (676, 708): 1.0, (675, 707): 1.0, (701, 733): 1.0, (697, 729): 1.0, (693, 725): 1.0, (689, 721): 1.0, (677, 709): 1.0, (673, 705): 1.0, (685, 717): 1.0, (681, 713): 1.0, (702, 734): 1.0, (698, 730): 1.0, (694, 726): 1.0, (690, 722): 1.0, (682, 714): 1.0, (678, 710): 1.0, (674, 706): 1.0, (686, 718): 1.0, (755, 780): 1.0, (759, 776): 1.0, (763, 772): 1.0, (751, 784): 1.0, (747, 788): 1.0, (743, 792): 1.0, (739, 796): 1.0, (762, 773): 1.0, (754, 781): 1.0, (767, 768): 1.0, (766, 769): 1.0, (758, 777): 1.0, (750, 785): 1.0, (746, 789): 1.0, (742, 793): 1.0, (738, 797): 1.0, (765, 770): 1.0, (764, 771): 1.0, (757, 778): 1.0, (756, 779): 1.0, (761, 774): 1.0, (760, 775): 1.0, (753, 782): 1.0, (752, 783): 1.0, (749, 786): 1.0, (748, 787): 1.0, (745, 790): 1.0, (744, 791): 1.0, (741, 794): 1.0, (740, 795): 1.0, (737, 798): 1.0, (736, 799): 1.0, (736, 767): 1.0, (737, 738): 1.0, (739, 740): 1.0, (741, 742): 1.0, (743, 744): 1.0, (745, 746): 1.0, (747, 748): 1.0, (749, 750): 1.0, (751, 752): 1.0, (753, 754): 1.0, (755, 756): 1.0, (757, 758): 1.0, (759, 760): 1.0, (761, 762): 1.0, (763, 764): 1.0, (765, 766): 1.0, (769, 770): 1.0, (771, 772): 1.0, (773, 774): 1.0, (775, 776): 1.0, (777, 778): 1.0, (779, 780): 1.0, (781, 782): 1.0, (783, 784): 1.0, (785, 786): 1.0, (787, 788): 1.0, (789, 790): 1.0, (791, 792): 1.0, (793, 794): 1.0, (795, 796): 1.0, (797, 798): 1.0, (768, 799): 1.0}
me_cylinder.attributes.new('crease_edge', 'FLOAT', 'EDGE').data.foreach_set('value', [_k.get((min(e.vertices), max(e.vertices)), 0.0) for e in me_cylinder.edges])
me_cylinder.materials.append(mat_material_001)
me_cylinder.materials.append(mat_material_002)
me_cylinder.materials.append(mat_material_003)
me_cylinder.materials.append(mat_material_004)
me_cylinder.materials.append(mat_material_005)
me_cylinder.materials.append(mat_material_006)
me_cylinder.use_remesh_preserve_volume = False
me_cylinder.use_remesh_preserve_attributes = False
me_cylinder.use_mirror_vertex_groups = False
me_cylinder.update()

# ---- objects
ob_cylinder = bpy.data.objects.new('Cylinder', me_cylinder)
ob_lamp = bpy.data.objects.new('Lamp', light_lamp)
ob_camera = bpy.data.objects.new('Camera', cam_camera)

# ---- transforms, parenting, visibility, modifiers, constraints
ob_cylinder.location = (0.0, 0.0, 0.0)
ob_cylinder.lineart.crease_threshold = 0.0
ob_lamp.location = (4.076, 1.005, 5.904)
ob_lamp.rotation_euler = (0.6503, 0.05522, 1.866)
ob_lamp.lock_rotations_4d = False
ob_lamp.empty_display_type = 'ARROWS'
ob_lamp.color = (0.0, 0.0, 0.0, 0.0)
ob_lamp.lineart.crease_threshold = 0.0
ob_camera.location = (7.481, -6.508, 5.344)
ob_camera.rotation_euler = (1.109, 0.01082, 0.8149)
ob_camera.lock_rotations_4d = False
ob_camera.empty_display_type = 'ARROWS'
ob_camera.color = (0.0, 0.0, 0.0, 0.0)
ob_camera.display_type = 'WIRE'
ob_camera.lineart.crease_threshold = 0.0

# ---- collection membership
col_collection_1.objects.link(ob_cylinder)
col_collection_1.objects.link(ob_lamp)
col_collection_1.objects.link(ob_camera)

# ---- scene / render settings (as saved in the file)
scene.camera = ob_camera
scene.frame_start = 1; scene.frame_end = 250; scene.frame_set(1)
scene.render.engine = 'BLENDER_EEVEE_NEXT'
scene.render.resolution_percentage = 50
scene.render.dither_intensity = 0.0
scene.cycles.use_denoising = False
scene.cycles.samples = 10
scene.cycles.sampling_pattern = 'TABULATED_SOBOL'
scene.cycles.light_sampling_threshold = 0.0
scene.cycles.use_adaptive_sampling = False
scene.cycles.use_light_tree = False
scene.cycles.blur_glossy = 0.0
scene.cycles.volume_bounces = 1
scene.cycles.pixel_filter_type = 'GAUSSIAN'
scene.cycles.sample_clamp_indirect = 0.0
scene.view_settings.view_transform = 'Standard'
bpy.context.view_layer.update()
